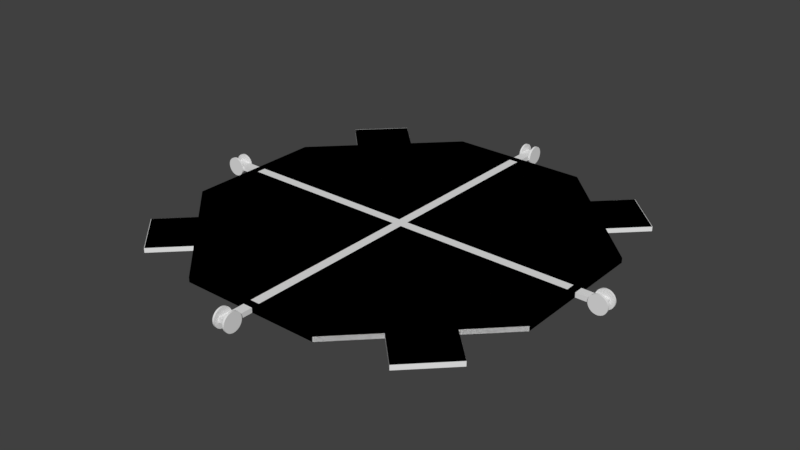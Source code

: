 # Source: MARL_4_Elevator.blend  (saved by Blender 2.79.0; exported with 4.5.12 LTS)
import bpy
from mathutils import Matrix  # noqa: F401  (used for matrix-valued properties, if any)

bpy.ops.wm.read_factory_settings(use_empty=True)
scene = bpy.context.scene
scene.name = 'Scene'

# ---- collections
col_collection_1 = bpy.data.collections.new('Collection 1'); scene.collection.children.link(col_collection_1)
col_collection_5 = bpy.data.collections.new('Collection 5'); scene.collection.children.link(col_collection_5)

# ---- world
world_world = bpy.data.worlds.new('World'); scene.world = world_world
world_world.color = (0.05088, 0.05088, 0.05088)
world_world.use_sun_shadow = False
world_world.sun_shadow_jitter_overblur = 0.0
world_world.cycles.sampling_method = 'MANUAL'

# ---- meshes
me_plane_011 = bpy.data.meshes.new('Plane.011')
me_plane_011.from_pydata([(7.936, 5.814, 0.0), (5.814, 7.936, 0.0), (9.531, 7.409, 0.0), (7.409, 9.531, 0.0), (7.618, 5.582, 0.0), (5.582, 7.618, 0.0), (7.842, 6.251, 0.0), (6.251, 7.842, 0.0), (9.109, 7.518, 0.0), (7.518, 9.109, 0.0), (5.814, 7.936, 0.25), (7.936, 5.814, 0.25), (9.531, 7.409, 0.25), (7.409, 9.531, 0.25), (5.582, 7.618, 0.25), (7.618, 5.582, 0.25), (9.109, 7.518, 0.25), (7.518, 9.109, 0.25), (7.842, 6.251, 0.25), (6.251, 7.842, 0.25)], [], [(1, 3, 9, 7), (2, 0, 6, 8), (3, 2, 8, 9), (0, 4, 6), (1, 7, 5), (10, 19, 17, 13), (12, 16, 18, 11), (13, 17, 16, 12), (11, 18, 15), (10, 14, 19), (7, 9, 17, 19), (6, 4, 15, 18), (5, 7, 19, 14), (0, 2, 12, 11), (3, 1, 10, 13), (9, 8, 16, 17), (8, 6, 18, 16), (3, 13, 12, 2)])
_uv = me_plane_011.uv_layers.new(name='UVMap')
_uv.uv.foreach_set('vector', [0.0, 0.0, 0.0, 0.0, 0.0, 0.0, 0.0, 0.0, 0.0, 0.0, 0.0, 0.0, 0.0, 0.0, 0.0, 0.0, 0.0, 0.0, 0.0, 0.0, 0.0, 0.0, 0.0, 0.0, 0.0, 0.0, 0.0, 0.0, 0.0, 0.0, 0.0, 0.0, 0.0, 0.0, 0.0, 0.0, 0.0, 0.0, 0.0, 0.0, 0.0, 0.0, 0.0, 0.0, 0.0, 0.0, 0.0, 0.0, 0.0, 0.0, 0.0, 0.0, 0.0, 0.0, 0.0, 0.0, 0.0, 0.0, 0.0, 0.0, 0.0, 0.0, 0.0, 0.0, 0.0, 0.0, 0.0, 0.0, 0.0, 0.0, 0.0, 0.0, 0.0, 0.0, 0.0, 0.0, 0.0, 0.0, 0.0, 0.0, 0.0, 0.0, 0.0, 0.0, 0.0, 0.0, 0.0, 0.0, 0.0, 0.0, 0.0, 0.0, 0.0, 0.0, 0.0, 0.0, 0.0, 0.0, 0.0, 0.0, 0.0, 0.0, 0.0, 0.0, 0.0, 0.0, 0.0, 0.0, 0.0, 0.0, 0.0, 0.0, 0.0, 0.0, 0.0, 0.0, 0.0, 0.0, 0.0, 0.0, 0.0, 0.0, 0.0, 0.0, 0.0, 0.0, 0.0, 0.0, 0.0, 0.0, 0.0, 0.0, 0.0, 0.0, 0.0, 0.0])
me_plane_011.use_remesh_preserve_volume = False
me_plane_011.use_remesh_preserve_attributes = False
me_plane_011.use_mirror_vertex_groups = False
me_plane_011.update()
me_plane_010 = bpy.data.meshes.new('Plane.010')
me_plane_010.from_pydata([(5.814, -7.936, 0.0), (7.936, -5.814, 0.0), (7.409, -9.531, 0.0), (9.531, -7.409, 0.0), (5.582, -7.618, 0.0), (7.618, -5.582, 0.0), (6.251, -7.842, 0.0), (7.842, -6.251, 0.0), (7.518, -9.109, 0.0), (9.109, -7.518, 0.0), (5.814, -7.936, 0.25), (7.936, -5.814, 0.25), (9.531, -7.409, 0.25), (7.409, -9.531, 0.25), (5.582, -7.618, 0.25), (7.618, -5.582, 0.25), (9.109, -7.518, 0.25), (7.518, -9.109, 0.25), (6.251, -7.842, 0.25), (7.842, -6.251, 0.25)], [], [(1, 3, 9, 7), (2, 0, 6, 8), (2, 8, 9, 3), (4, 6, 0), (1, 7, 5), (11, 19, 16, 12), (13, 17, 18, 10), (13, 12, 16, 17), (14, 10, 18), (11, 15, 19), (5, 7, 19, 15), (2, 3, 12, 13), (0, 2, 13, 10), (3, 1, 11, 12), (9, 8, 17, 16), (8, 6, 18, 17), (7, 9, 16, 19), (6, 4, 14, 18), (4, 0, 10, 14), (1, 5, 15, 11)])
_uv = me_plane_010.uv_layers.new(name='UVMap')
_uv.uv.foreach_set('vector', [0.0, 0.0, 0.0, 0.0, 0.0, 0.0, 0.0, 0.0, 0.0, 0.0, 0.0, 0.0, 0.0, 0.0, 0.0, 0.0, 0.0, 0.0, 0.0, 0.0, 0.0, 0.0, 0.0, 0.0, 0.0, 0.0, 0.0, 0.0, 0.0, 0.0, 0.0, 0.0, 0.0, 0.0, 0.0, 0.0, 0.0, 0.0, 0.0, 0.0, 0.0, 0.0, 0.0, 0.0, 0.0, 0.0, 0.0, 0.0, 0.0, 0.0, 0.0, 0.0, 0.0, 0.0, 0.0, 0.0, 0.0, 0.0, 0.0, 0.0, 0.0, 0.0, 0.0, 0.0, 0.0, 0.0, 0.0, 0.0, 0.0, 0.0, 0.0, 0.0, 0.0, 0.0, 0.0, 0.0, 0.0, 0.0, 0.0, 0.0, 0.0, 0.0, 0.0, 0.0, 0.0, 0.0, 0.0, 0.0, 0.0, 0.0, 0.0, 0.0, 0.0, 0.0, 0.0, 0.0, 0.0, 0.0, 0.0, 0.0, 0.0, 0.0, 0.0, 0.0, 0.0, 0.0, 0.0, 0.0, 0.0, 0.0, 0.0, 0.0, 0.0, 0.0, 0.0, 0.0, 0.0, 0.0, 0.0, 0.0, 0.0, 0.0, 0.0, 0.0, 0.0, 0.0, 0.0, 0.0, 0.0, 0.0, 0.0, 0.0, 0.0, 0.0, 0.0, 0.0, 0.0, 0.0, 0.0, 0.0, 0.0, 0.0, 0.0, 0.0, 0.0, 0.0, 0.0, 0.0, 0.0, 0.0, 0.0, 0.0])
me_plane_010.use_remesh_preserve_volume = False
me_plane_010.use_remesh_preserve_attributes = False
me_plane_010.use_mirror_vertex_groups = False
me_plane_010.update()
me_plane_008 = bpy.data.meshes.new('Plane.008')
me_plane_008.from_pydata([(-5.814, -7.936, 0.0), (-7.936, -5.814, 0.0), (-7.409, -9.531, 0.0), (-9.531, -7.409, 0.0), (-5.582, -7.618, 0.0), (-7.618, -5.582, 0.0), (-6.251, -7.842, 0.0), (-7.842, -6.251, 0.0), (-7.518, -9.109, 0.0), (-9.109, -7.518, 0.0), (-5.814, -7.936, 0.25), (-7.936, -5.814, 0.25), (-9.531, -7.409, 0.25), (-7.409, -9.531, 0.25), (-5.582, -7.618, 0.25), (-7.618, -5.582, 0.25), (-9.109, -7.518, 0.25), (-7.518, -9.109, 0.25), (-7.842, -6.251, 0.25), (-6.251, -7.842, 0.25), (-7.518, -9.109, 0.0), (-9.109, -7.518, 0.0), (-9.109, -7.518, 0.25), (-7.518, -9.109, 0.25)], [], [(0, 2, 8, 6), (3, 1, 7, 9), (2, 3, 9, 8), (1, 5, 7), (0, 6, 4), (10, 19, 17, 13), (12, 16, 18, 11), (13, 17, 16, 12), (11, 18, 15), (10, 14, 19), (7, 5, 15, 18), (4, 6, 19, 14), (9, 7, 18, 16), (6, 8, 17, 19), (3, 2, 13, 12), (1, 3, 12, 11), (2, 0, 10, 13), (20, 21, 22, 23), (1, 11, 15, 5), (4, 14, 10, 0)])
_uv = me_plane_008.uv_layers.new(name='UVMap')
_uv.uv.foreach_set('vector', [0.0, 0.0, 0.0, 0.0, 0.0, 0.0, 0.0, 0.0, 0.0, 0.0, 0.0, 0.0, 0.0, 0.0, 0.0, 0.0, 0.0, 0.0, 0.0, 0.0, 0.0, 0.0, 0.0, 0.0, 0.0, 0.0, 0.0, 0.0, 0.0, 0.0, 0.0, 0.0, 0.0, 0.0, 0.0, 0.0, 0.0, 0.0, 0.0, 0.0, 0.0, 0.0, 0.0, 0.0, 0.0, 0.0, 0.0, 0.0, 0.0, 0.0, 0.0, 0.0, 0.0, 0.0, 0.0, 0.0, 0.0, 0.0, 0.0, 0.0, 0.0, 0.0, 0.0, 0.0, 0.0, 0.0, 0.0, 0.0, 0.0, 0.0, 0.0, 0.0, 0.0, 0.0, 0.0, 0.0, 0.0, 0.0, 0.0, 0.0, 0.0, 0.0, 0.0, 0.0, 0.0, 0.0, 0.0, 0.0, 0.0, 0.0, 0.0, 0.0, 0.0, 0.0, 0.0, 0.0, 0.0, 0.0, 0.0, 0.0, 0.0, 0.0, 0.0, 0.0, 0.0, 0.0, 0.0, 0.0, 0.0, 0.0, 0.0, 0.0, 0.0, 0.0, 0.0, 0.0, 0.0, 0.0, 0.0, 0.0, 0.0, 0.0, 0.0, 0.0, 0.0, 0.0, 0.0, 0.0, 0.0, 0.0, 0.0, 0.0, 0.0, 0.0, 0.0, 0.0, 0.0, 0.0, 0.0, 0.0, 0.0, 0.0, 0.0, 0.0, 0.0, 0.0, 0.0, 0.0, 0.0, 0.0, 0.0, 0.0])
me_plane_008.use_remesh_preserve_volume = False
me_plane_008.use_remesh_preserve_attributes = False
me_plane_008.use_mirror_vertex_groups = False
me_plane_008.update()
me_plane_007 = bpy.data.meshes.new('Plane.007')
me_plane_007.from_pydata([(-5.814, 7.936, 0.0), (-7.936, 5.814, 0.0), (-7.409, 9.531, 0.0), (-9.531, 7.409, 0.0), (-5.582, 7.618, 0.0), (-7.618, 5.582, 0.0), (-6.251, 7.842, 0.0), (-7.842, 6.251, 0.0), (-7.518, 9.109, 0.0), (-9.109, 7.518, 0.0), (-5.814, 7.936, 0.25), (-7.936, 5.814, 0.25), (-9.531, 7.409, 0.25), (-7.409, 9.531, 0.25), (-5.582, 7.618, 0.25), (-7.618, 5.582, 0.25), (-9.109, 7.518, 0.25), (-7.518, 9.109, 0.25), (-6.251, 7.842, 0.25), (-7.842, 6.251, 0.25)], [], [(1, 3, 9, 7), (2, 0, 6, 8), (2, 8, 9, 3), (4, 6, 0), (1, 7, 5), (11, 19, 16, 12), (13, 17, 18, 10), (13, 12, 16, 17), (14, 10, 18), (11, 15, 19), (6, 4, 14, 18), (5, 7, 19, 15), (9, 8, 17, 16), (8, 6, 18, 17), (3, 1, 11, 12), (0, 2, 13, 10, 14, 4), (2, 3, 12, 13), (1, 5, 15, 11), (7, 9, 16, 19)])
_uv = me_plane_007.uv_layers.new(name='UVMap')
_uv.uv.foreach_set('vector', [0.0, 0.0, 0.0, 0.0, 0.0, 0.0, 0.0, 0.0, 0.0, 0.0, 0.0, 0.0, 0.0, 0.0, 0.0, 0.0, 0.0, 0.0, 0.0, 0.0, 0.0, 0.0, 0.0, 0.0, 0.0, 0.0, 0.0, 0.0, 0.0, 0.0, 0.0, 0.0, 0.0, 0.0, 0.0, 0.0, 0.0, 0.0, 0.0, 0.0, 0.0, 0.0, 0.0, 0.0, 0.0, 0.0, 0.0, 0.0, 0.0, 0.0, 0.0, 0.0, 0.0, 0.0, 0.0, 0.0, 0.0, 0.0, 0.0, 0.0, 0.0, 0.0, 0.0, 0.0, 0.0, 0.0, 0.0, 0.0, 0.0, 0.0, 0.0, 0.0, 0.0, 0.0, 0.0, 0.0, 0.0, 0.0, 0.0, 0.0, 0.0, 0.0, 0.0, 0.0, 0.0, 0.0, 0.0, 0.0, 0.0, 0.0, 0.0, 0.0, 0.0, 0.0, 0.0, 0.0, 0.0, 0.0, 0.0, 0.0, 0.0, 0.0, 0.0, 0.0, 0.0, 0.0, 0.0, 0.0, 0.0, 0.0, 0.0, 0.0, 0.0, 0.0, 0.0, 0.0, 0.0, 0.0, 0.0, 0.0, 0.0, 0.0, 0.0, 0.0, 0.0, 0.0, 0.0, 0.0, 0.0, 0.0, 0.0, 0.0, 0.0, 0.0, 0.0, 0.0, 0.0, 0.0, 0.0, 0.0, 0.0, 0.0, 0.0, 0.0, 0.0, 0.0, 0.0, 0.0])
me_plane_007.use_remesh_preserve_volume = False
me_plane_007.use_remesh_preserve_attributes = False
me_plane_007.use_mirror_vertex_groups = False
me_plane_007.update()
me_plane_006 = bpy.data.meshes.new('Plane.006')
me_plane_006.from_pydata([(-10.0, -3.75, 0.0), (-10.0, 3.75, 0.0), (10.0, -3.75, 0.0), (10.0, 3.75, 0.0), (3.75, 10.0, 0.0), (-3.75, 10.0, 0.0), (3.75, -10.0, 0.0), (-3.75, -10.0, 0.0), (-5.814, 7.936, 0.0), (-7.936, 5.814, 0.0), (7.936, 5.814, 0.0), (5.814, 7.936, 0.0), (5.814, -7.936, 0.0), (7.936, -5.814, 0.0), (-5.814, -7.936, 0.0), (-7.936, -5.814, 0.0), (-9.6, -3.6, 0.0), (-9.6, 3.6, 0.0), (9.6, -3.6, 0.0), (9.6, 3.6, 0.0), (3.6, 9.6, 0.0), (-3.6, 9.6, 0.0), (3.6, -9.6, 0.0), (-3.6, -9.6, 0.0), (-5.582, 7.618, 0.0), (-7.618, 5.582, 0.0), (7.618, 5.582, 0.0), (5.582, 7.618, 0.0), (5.582, -7.618, 0.0), (7.618, -5.582, 0.0), (-5.582, -7.618, 0.0), (-7.618, -5.582, 0.0), (9.6, -0.25, 0.0), (9.6, 0.25, 0.0), (10.0, -0.25, 0.0), (10.0, 0.25, 0.0), (-10.0, 0.25, 0.0), (-9.6, 0.25, 0.0), (-9.8, -3.675, 0.0), (-10.0, -0.25, 0.0), (-9.6, -0.25, 0.0), (0.25, 10.0, 0.0), (-0.25, 9.6, 0.0), (-0.25, 10.0, 0.0), (0.25, -9.6, 0.0), (0.25, -10.0, 0.0), (-0.25, -9.6, 0.0), (-0.25, -10.0, 0.0), (0.25, 9.6, 0.0), (-5.814, -7.936, 0.25), (-3.75, -10.0, 0.25), (5.814, -7.936, 0.25), (3.75, -10.0, 0.25), (5.814, 7.936, 0.25), (3.75, 10.0, 0.25), (-5.814, 7.936, 0.25), (-3.75, 10.0, 0.25), (0.25, 10.0, 0.25), (-0.25, -10.0, 0.25), (-10.0, 0.25, 0.25), (-10.0, 3.75, 0.25), (10.0, 0.25, 0.25), (10.0, 3.75, 0.25), (-7.936, 5.814, 0.25), (7.936, 5.814, 0.25), (10.0, -3.75, 0.25), (7.936, -5.814, 0.25), (-10.0, -3.75, 0.25), (-7.936, -5.814, 0.25), (-5.582, -7.618, 0.25), (-3.6, -9.6, 0.25), (5.582, -7.618, 0.25), (3.6, -9.6, 0.25), (5.582, 7.618, 0.25), (3.6, 9.6, 0.25), (-5.582, 7.618, 0.25), (-3.6, 9.6, 0.25), (-0.25, -9.6, 0.25), (-9.6, 0.25, 0.25), (-9.6, 3.6, 0.25), (9.6, 0.25, 0.25), (9.6, 3.6, 0.25), (-7.618, 5.582, 0.25), (7.618, 5.582, 0.25), (9.6, -3.6, 0.25), (7.618, -5.582, 0.25), (-9.6, -3.6, 0.25), (-7.618, -5.582, 0.25), (-9.8, -3.675, 0.25), (9.6, -0.25, 0.25), (10.0, -0.25, 0.25), (-10.0, -0.25, 0.25), (-9.6, -0.25, 0.25), (-0.25, 10.0, 0.25), (0.25, 9.6, 0.25), (-0.25, 9.6, 0.25), (0.25, -9.6, 0.25), (0.25, -10.0, 0.25)], [], [(7, 23, 46, 44, 22, 6, 45, 47), (4, 11, 27, 20), (10, 3, 19, 26), (1, 17, 37, 40, 16, 38, 0, 39, 36), (5, 21, 24, 8), (13, 29, 18, 2), (7, 14, 30, 23), (3, 35, 34, 2, 18, 32, 33, 19), (15, 0, 38, 16, 31), (6, 22, 28, 12), (9, 25, 17, 1), (4, 20, 48, 42, 21, 5, 43, 41), (50, 58, 97, 52, 72, 96, 77, 70), (54, 74, 73, 53), (64, 83, 81, 62), (60, 59, 91, 67, 88, 86, 92, 78, 79), (56, 55, 75, 76), (66, 65, 84, 85), (50, 70, 69, 49), (62, 81, 80, 89, 84, 65, 90, 61), (68, 87, 86, 88, 67), (52, 51, 71, 72), (63, 60, 79, 82), (54, 57, 93, 56, 76, 95, 94, 74), (20, 27, 73, 74), (14, 7, 50, 49), (24, 21, 76, 75), (6, 12, 51, 52), (21, 42, 95, 76), (11, 4, 54, 53), (43, 5, 56, 93), (46, 23, 70, 77), (5, 8, 55, 56), (37, 17, 79, 78), (4, 41, 57, 54), (19, 33, 80, 81), (7, 47, 58, 50), (17, 25, 82, 79), (1, 36, 59, 60), (22, 44, 96, 72), (26, 19, 81, 83), (35, 3, 62, 61), (45, 6, 52, 97), (32, 18, 84, 89), (18, 29, 85, 84), (9, 1, 60, 63), (31, 16, 86, 87), (3, 10, 64, 62), (2, 34, 90, 65), (13, 2, 65, 66), (0, 15, 68, 67), (39, 0, 67, 91), (16, 40, 92, 86), (23, 30, 69, 70), (28, 22, 72, 71), (48, 20, 74, 94)])
_uv = me_plane_006.uv_layers.new(name='UVMap')
_uv.uv.foreach_set('vector', [0.0, 0.0, 0.0, 0.0, 0.0, 0.0, 0.0, 0.0, 0.0, 0.0, 0.0, 0.0, 0.0, 0.0, 0.0, 0.0, 0.0, 0.0, 0.0, 0.0, 0.0, 0.0, 0.0, 0.0, 0.0, 0.0, 0.0, 0.0, 0.0, 0.0, 0.0, 0.0, 0.0, 0.0, 0.0, 0.0, 0.0, 0.0, 0.0, 0.0, 0.0, 0.0, 0.0, 0.0, 0.0, 0.0, 0.0, 0.0, 0.0, 0.0, 0.0, 0.0, 0.0, 0.0, 0.0, 0.0, 0.0, 0.0, 0.0, 0.0, 0.0, 0.0, 0.0, 0.0, 0.0, 0.0, 0.0, 0.0, 0.0, 0.0, 0.0, 0.0, 0.0, 0.0, 0.0, 0.0, 0.0, 0.0, 0.0, 0.0, 0.0, 0.0, 0.0, 0.0, 0.0, 0.0, 0.0, 0.0, 0.0, 0.0, 0.0, 0.0, 0.0, 0.0, 0.0, 0.0, 0.0, 0.0, 0.0, 0.0, 0.0, 0.0, 0.0, 0.0, 0.0, 0.0, 0.0, 0.0, 0.0, 0.0, 0.0, 0.0, 0.0, 0.0, 0.0, 0.0, 0.0, 0.0, 0.0, 0.0, 0.0, 0.0, 0.0, 0.0, 0.0, 0.0, 0.0, 0.0, 0.0, 0.0, 0.0, 0.0, 0.0, 0.0, 0.0, 0.0, 0.0, 0.0, 0.0, 0.0, 0.0, 0.0, 0.0, 0.0, 0.0, 0.0, 0.0, 0.0, 0.0, 0.0, 0.0, 0.0, 0.0, 0.0, 0.0, 0.0, 0.0, 0.0, 0.0, 0.0, 0.0, 0.0, 0.0, 0.0, 0.0, 0.0, 0.0, 0.0, 0.0, 0.0, 0.0, 0.0, 0.0, 0.0, 0.0, 0.0, 0.0, 0.0, 0.0, 0.0, 0.0, 0.0, 0.0, 0.0, 0.0, 0.0, 0.0, 0.0, 0.0, 0.0, 0.0, 0.0, 0.0, 0.0, 0.0, 0.0, 0.0, 0.0, 0.0, 0.0, 0.0, 0.0, 0.0, 0.0, 0.0, 0.0, 0.0, 0.0, 0.0, 0.0, 0.0, 0.0, 0.0, 0.0, 0.0, 0.0, 0.0, 0.0, 0.0, 0.0, 0.0, 0.0, 0.0, 0.0, 0.0, 0.0, 0.0, 0.0, 0.0, 0.0, 0.0, 0.0, 0.0, 0.0, 0.0, 0.0, 0.0, 0.0, 0.0, 0.0, 0.0, 0.0, 0.0, 0.0, 0.0, 0.0, 0.0, 0.0, 0.0, 0.0, 0.0, 0.0, 0.0, 0.0, 0.0, 0.0, 0.0, 0.0, 0.0, 0.0, 0.0, 0.0, 0.0, 0.0, 0.0, 0.0, 0.0, 0.0, 0.0, 0.0, 0.0, 0.0, 0.0, 0.0, 0.0, 0.0, 0.0, 0.0, 0.0, 0.0, 0.0, 0.0, 0.0, 0.0, 0.0, 0.0, 0.0, 0.0, 0.0, 0.0, 0.0, 0.0, 0.0, 0.0, 0.0, 0.0, 0.0, 0.0, 0.0, 0.0, 0.0, 0.0, 0.0, 0.0, 0.0, 0.0, 0.0, 0.0, 0.0, 0.0, 0.0, 0.0, 0.0, 0.0, 0.0, 0.0, 0.0, 0.0, 0.0, 0.0, 0.0, 0.0, 0.0, 0.0, 0.0, 0.0, 0.0, 0.0, 0.0, 0.0, 0.0, 0.0, 0.0, 0.0, 0.0, 0.0, 0.0, 0.0, 0.0, 0.0, 0.0, 0.0, 0.0, 0.0, 0.0, 0.0, 0.0, 0.0, 0.0, 0.0, 0.0, 0.0, 0.0, 0.0, 0.0, 0.0, 0.0, 0.0, 0.0, 0.0, 0.0, 0.0, 0.0, 0.0, 0.0, 0.0, 0.0, 0.0, 0.0, 0.0, 0.0, 0.0, 0.0, 0.0, 0.0, 0.0, 0.0, 0.0, 0.0, 0.0, 0.0, 0.0, 0.0, 0.0, 0.0, 0.0, 0.0, 0.0, 0.0, 0.0, 0.0, 0.0, 0.0, 0.0, 0.0, 0.0, 0.0, 0.0, 0.0, 0.0, 0.0, 0.0, 0.0, 0.0, 0.0, 0.0, 0.0, 0.0, 0.0, 0.0, 0.0, 0.0, 0.0, 0.0, 0.0, 0.0, 0.0, 0.0, 0.0, 0.0, 0.0, 0.0, 0.0, 0.0, 0.0, 0.0, 0.0, 0.0, 0.0, 0.0, 0.0, 0.0, 0.0, 0.0, 0.0, 0.0, 0.0, 0.0, 0.0, 0.0, 0.0, 0.0, 0.0, 0.0, 0.0, 0.0, 0.0, 0.0, 0.0, 0.0, 0.0, 0.0, 0.0, 0.0, 0.0, 0.0, 0.0, 0.0, 0.0, 0.0, 0.0, 0.0, 0.0, 0.0, 0.0, 0.0, 0.0, 0.0, 0.0, 0.0, 0.0, 0.0, 0.0, 0.0, 0.0, 0.0, 0.0, 0.0, 0.0, 0.0, 0.0, 0.0, 0.0, 0.0, 0.0, 0.0, 0.0, 0.0, 0.0, 0.0, 0.0, 0.0, 0.0, 0.0, 0.0, 0.0, 0.0, 0.0, 0.0, 0.0, 0.0, 0.0, 0.0, 0.0, 0.0, 0.0, 0.0, 0.0, 0.0, 0.0, 0.0, 0.0, 0.0, 0.0, 0.0, 0.0, 0.0, 0.0, 0.0, 0.0])
me_plane_006.use_remesh_preserve_volume = False
me_plane_006.use_remesh_preserve_attributes = False
me_plane_006.use_mirror_vertex_groups = False
me_plane_006.update()
me_plane_001 = bpy.data.meshes.new('Plane.001')
me_plane_001.from_pydata([(-10.0, -3.75, 0.0), (-10.0, 3.75, 0.0), (10.0, -3.75, 0.0), (10.0, 3.75, 0.0), (3.75, 10.0, 0.0), (-3.75, 10.0, 0.0), (3.75, -10.0, 0.0), (-3.75, -10.0, 0.0), (-5.814, 7.936, 0.0), (-7.936, 5.814, 0.0), (7.936, 5.814, 0.0), (5.814, 7.936, 0.0), (5.814, -7.936, 0.0), (7.936, -5.814, 0.0), (-5.814, -7.936, 0.0), (-7.936, -5.814, 0.0), (7.425, -9.546, 0.0), (9.546, -7.425, 0.0), (-7.425, -9.546, 0.0), (-9.546, -7.425, 0.0), (-7.425, 9.546, 0.0), (-9.546, 7.425, 0.0), (9.546, 7.425, 0.0), (7.425, 9.546, 0.0), (-9.6, -3.6, 0.0), (-9.6, 3.6, 0.0), (9.6, -3.6, 0.0), (9.6, 3.6, 0.0), (3.6, 9.6, 0.0), (-3.6, 9.6, 0.0), (3.6, -9.6, 0.0), (-3.6, -9.6, 0.0), (-5.582, 7.618, 0.0), (-7.618, 5.582, 0.0), (7.618, 5.582, 0.0), (5.582, 7.618, 0.0), (5.582, -7.618, 0.0), (7.618, -5.582, 0.0), (-5.582, -7.618, 0.0), (-7.618, -5.582, 0.0), (7.842, 6.251, 0.0), (6.251, 7.842, 0.0), (9.109, 7.518, 0.0), (7.518, 9.109, 0.0), (-6.251, 7.842, 0.0), (-7.842, 6.251, 0.0), (-7.518, 9.109, 0.0), (-9.109, 7.518, 0.0), (-6.251, -7.842, 0.0), (-7.842, -6.251, 0.0), (-7.518, -9.109, 0.0), (-9.109, -7.518, 0.0), (6.251, -7.842, 0.0), (7.842, -6.251, 0.0), (7.518, -9.109, 0.0), (9.109, -7.518, 0.0), (9.6, -0.25, 0.0), (9.6, 0.25, 0.0), (10.0, -0.25, 0.0), (10.0, 0.25, 0.0), (11.42, -0.25, 0.0), (11.42, 0.25, 0.0), (-10.0, 0.25, 0.0), (-9.6, 0.25, 0.0), (-9.8, -3.675, 0.0), (-10.0, -0.25, 0.0), (-9.6, -0.25, 0.0), (-11.42, 0.25, 0.0), (-11.42, -0.25, 0.0), (0.25, 10.0, 0.0), (0.25, -11.42, 0.0), (-0.25, 9.6, 0.0), (-0.25, 10.0, 0.0), (0.25, 11.42, 0.0), (-0.25, 11.42, 0.0), (0.25, -9.6, 0.0), (0.25, -10.0, 0.0), (-0.25, -9.6, 0.0), (-0.25, -10.0, 0.0), (-0.25, -11.42, 0.0), (0.25, 9.6, 0.0), (-0.25, 0.25, 0.0), (0.25, 0.25, 0.0), (0.25, -0.25, 0.0), (-0.25, -0.25, 0.0), (-5.814, -7.936, 0.25), (-3.75, -10.0, 0.25), (5.814, -7.936, 0.25), (3.75, -10.0, 0.25), (5.814, 7.936, 0.25), (3.75, 10.0, 0.25), (-5.814, 7.936, 0.25), (-3.75, 10.0, 0.25), (0.25, 10.0, 0.25), (-0.25, -10.0, 0.25), (-10.0, 0.25, 0.25), (-10.0, 3.75, 0.25), (10.0, 0.25, 0.25), (10.0, 3.75, 0.25), (-7.936, 5.814, 0.25), (7.936, 5.814, 0.25), (10.0, -3.75, 0.25), (7.936, -5.814, 0.25), (-10.0, -3.75, 0.25), (-7.936, -5.814, 0.25), (9.546, -7.425, 0.25), (7.425, -9.546, 0.25), (-9.546, -7.425, 0.25), (-7.425, -9.546, 0.25), (-9.546, 7.425, 0.25), (-7.425, 9.546, 0.25), (9.546, 7.425, 0.25), (7.425, 9.546, 0.25), (-5.582, -7.618, 0.25), (-3.6, -9.6, 0.25), (5.582, -7.618, 0.25), (3.6, -9.6, 0.25), (5.582, 7.618, 0.25), (3.6, 9.6, 0.25), (-5.582, 7.618, 0.25), (-3.6, 9.6, 0.25), (0.25, -11.42, 0.25), (-0.25, -11.42, 0.25), (-0.25, -9.6, 0.25), (-9.6, 0.25, 0.25), (-9.6, 3.6, 0.25), (9.6, 0.25, 0.25), (9.6, 3.6, 0.25), (-7.618, 5.582, 0.25), (7.618, 5.582, 0.25), (9.6, -3.6, 0.25), (7.618, -5.582, 0.25), (-9.6, -3.6, 0.25), (-7.618, -5.582, 0.25), (-9.8, -3.675, 0.25), (9.109, 7.518, 0.25), (7.518, 9.109, 0.25), (7.842, 6.251, 0.25), (6.251, 7.842, 0.25), (-9.109, 7.518, 0.25), (-7.518, 9.109, 0.25), (-6.251, 7.842, 0.25), (-7.842, 6.251, 0.25), (-9.109, -7.518, 0.25), (-7.518, -9.109, 0.25), (-7.842, -6.251, 0.25), (-6.251, -7.842, 0.25), (9.109, -7.518, 0.25), (7.518, -9.109, 0.25), (6.251, -7.842, 0.25), (7.842, -6.251, 0.25), (9.6, -0.25, 0.25), (10.0, -0.25, 0.25), (11.42, -0.25, 0.25), (11.42, 0.25, 0.25), (-10.0, -0.25, 0.25), (-9.6, -0.25, 0.25), (-11.42, -0.25, 0.25), (-11.42, 0.25, 0.25), (-0.25, 10.0, 0.25), (0.25, 9.6, 0.25), (-0.25, 9.6, 0.25), (-0.25, 11.42, 0.25), (0.25, 11.42, 0.25), (0.25, -9.6, 0.25), (0.25, -10.0, 0.25), (0.25, 0.25, 0.25), (-0.25, 0.25, 0.25), (0.25, -0.25, 0.25), (-0.25, -0.25, 0.25), (-4.0, -6.5, 0.25), (-0.25, -6.5, 0.25), (-4.0, -5.399, 0.25), (-0.25, -5.399, 0.25), (-4.0, -0.25, 0.25), (-3.0, -0.25, 0.25), (-3.0, -5.399, 0.25), (-4.0, 0.25, 0.25), (-3.0, 0.25, 0.25), (-4.0, 6.317, 0.25), (-3.0, 3.562, 0.25), (-0.5947, 0.25, 0.25), (-0.25, 0.9727, 0.25), (-0.25, 0.25, 0.25), (4.33, -6.5, 0.25), (0.25, -0.9348, 0.25), (0.25, -0.25, 0.25), (0.6114, -0.25, 0.25), (2.338, -2.703, 0.25), (0.25, 3.434, 0.25), (0.25, 5.726, 0.25), (1.503, -0.25, 0.25), (1.333, 0.25, 0.25), (2.244, -0.25, 0.25), (2.077, 0.25, 0.25), (-4.0, -5.399, 0.125), (-4.0, -6.5, 0.125), (-0.25, -6.5, 0.125), (-0.25, -5.399, 0.125), (-3.0, -5.399, 0.125), (-4.0, -0.25, 0.125), (-3.0, -0.25, 0.125), (-4.0, 0.25, 0.125), (-3.0, 0.25, 0.125), (-4.0, 6.317, 0.125), (-3.0, 3.562, 0.125), (-0.5947, 0.25, 0.125), (-0.25, 0.9727, 0.125), (-0.25, 0.25, 0.125), (4.33, -6.5, 0.125), (0.25, -0.9348, 0.125), (0.25, -0.25, 0.125), (0.6114, -0.25, 0.125), (2.338, -2.703, 0.125), (1.333, 0.25, 0.125), (0.25, 3.434, 0.125), (0.25, 5.726, 0.125), (2.077, 0.25, 0.125), (1.503, -0.25, 0.125), (2.244, -0.25, 0.125)], [], [(7, 31, 77, 75, 30, 6, 76, 78), (4, 11, 35, 28), (10, 3, 27, 34), (1, 25, 63, 66, 24, 64, 0, 65, 62), (5, 29, 32, 8), (13, 37, 26, 2), (7, 14, 38, 31), (3, 59, 58, 2, 26, 56, 57, 27), (15, 0, 64, 24, 39), (6, 30, 36, 12), (9, 33, 25, 1), (11, 23, 43, 41), (22, 10, 40, 42), (23, 22, 42, 43), (9, 21, 47, 45), (20, 8, 44, 46), (20, 46, 47, 21), (14, 18, 50, 48), (19, 15, 49, 51), (18, 19, 51, 50), (13, 17, 55, 53), (16, 12, 52, 54), (16, 54, 55, 17), (36, 52, 12), (13, 53, 37), (10, 34, 40), (11, 41, 35), (32, 44, 8), (9, 45, 33), (15, 39, 49), (14, 48, 38), (59, 61, 60, 58), (65, 68, 67, 62), (76, 70, 79, 78), (72, 74, 73, 69), (4, 28, 80, 71, 29, 5, 72, 69), (57, 56, 83, 75, 77, 84, 66, 63, 81, 71, 80, 82), (86, 94, 165, 88, 116, 164, 123, 114), (90, 118, 117, 89), (100, 129, 127, 98), (96, 95, 155, 103, 134, 132, 156, 124, 125), (92, 91, 119, 120), (102, 101, 130, 131), (86, 114, 113, 85), (98, 127, 126, 151, 130, 101, 152, 97), (104, 133, 132, 134, 103), (88, 87, 115, 116), (99, 96, 125, 128), (89, 138, 136, 112), (111, 135, 137, 100), (112, 136, 135, 111), (99, 142, 139, 109), (110, 140, 141, 91), (110, 109, 139, 140), (85, 146, 144, 108), (107, 143, 145, 104), (108, 144, 143, 107), (102, 150, 147, 105), (106, 148, 149, 87), (106, 105, 147, 148), (115, 87, 149), (102, 131, 150), (100, 137, 129), (89, 117, 138), (119, 91, 141), (99, 128, 142), (104, 145, 133), (85, 113, 146), (97, 152, 153, 154), (155, 95, 158, 157), (165, 94, 122, 121), (159, 93, 163, 162), (90, 93, 159, 92, 120, 161, 160, 118), (126, 166, 160, 161, 167, 124, 156, 169, 123, 164, 168, 151), (41, 43, 136, 138), (28, 35, 117, 118), (14, 7, 86, 85), (37, 53, 150, 131), (32, 29, 120, 119), (6, 12, 87, 88), (29, 71, 161, 120), (40, 34, 129, 137), (11, 4, 90, 89), (72, 5, 92, 159), (35, 41, 138, 117), (77, 31, 114, 123), (5, 8, 91, 92), (44, 32, 119, 141), (63, 25, 125, 124), (4, 69, 93, 90), (33, 45, 142, 128), (47, 46, 140, 139), (27, 57, 126, 127), (7, 78, 94, 86), (49, 39, 133, 145), (46, 44, 141, 140), (25, 33, 128, 125), (1, 62, 95, 96), (30, 75, 164, 116), (38, 48, 146, 113), (45, 47, 139, 142), (34, 27, 127, 129), (59, 3, 98, 97), (76, 6, 88, 165), (56, 26, 130, 151), (26, 37, 131, 130), (9, 1, 96, 99), (39, 24, 132, 133), (3, 10, 100, 98), (2, 58, 152, 101), (13, 2, 101, 102), (0, 15, 104, 103), (60, 61, 154, 153), (50, 51, 143, 144), (16, 17, 105, 106), (51, 49, 145, 143), (12, 16, 106, 87), (48, 50, 144, 146), (17, 13, 102, 105), (19, 18, 108, 107), (15, 19, 107, 104), (18, 14, 85, 108), (65, 0, 103, 155), (20, 21, 109, 110), (24, 66, 156, 132), (55, 54, 148, 147), (8, 20, 110, 91), (67, 68, 157, 158), (54, 52, 149, 148), (21, 9, 99, 109), (53, 55, 147, 150), (22, 23, 112, 111), (10, 22, 111, 100), (23, 11, 89, 112), (43, 42, 135, 136), (31, 38, 113, 114), (42, 40, 137, 135), (36, 30, 116, 115), (80, 28, 118, 160), (52, 36, 115, 149), (65, 155, 157, 68), (67, 158, 95, 62), (72, 159, 162, 74), (73, 163, 93, 69), (73, 74, 162, 163), (79, 122, 94, 78), (76, 165, 121, 70), (79, 70, 121, 122), (60, 153, 152, 58), (59, 97, 154, 61), (80, 160, 166, 82), (82, 166, 126, 57), (83, 56, 151, 168), (83, 168, 164, 75), (84, 169, 156, 66), (77, 123, 169, 84), (81, 167, 161, 71), (81, 63, 124, 167), (170, 171, 173, 176, 172), (175, 174, 172, 176), (177, 178, 180, 179), (182, 179, 180, 181), (182, 181, 183), (189, 192, 194, 190), (185, 184, 193, 191, 188, 187, 186), (196, 195, 199, 198, 197), (201, 199, 195, 200), (202, 204, 205, 203), (207, 206, 205, 204), (207, 208, 206), (215, 216, 217, 214), (210, 211, 212, 213, 218, 219, 209), (179, 204, 202, 177), (173, 198, 199, 176), (180, 205, 206, 181), (176, 199, 201, 175), (188, 213, 212, 187), (172, 195, 196, 170), (189, 215, 214, 192), (170, 196, 197, 171), (182, 207, 204, 179), (194, 217, 216, 190), (191, 218, 213, 188), (174, 200, 195, 172), (185, 210, 209, 184), (178, 203, 205, 180), (184, 209, 219, 193)])
_uv = me_plane_001.uv_layers.new(name='UVMap')
_uv.uv.foreach_set('vector', [0.0, 0.0, 0.0, 0.0, 0.0, 0.0, 0.0, 0.0, 0.0, 0.0, 0.0, 0.0, 0.0, 0.0, 0.0, 0.0, 0.0, 0.0, 0.0, 0.0, 0.0, 0.0, 0.0, 0.0, 0.0, 0.0, 0.0, 0.0, 0.0, 0.0, 0.0, 0.0, 0.0, 0.0, 0.0, 0.0, 0.0, 0.0, 0.0, 0.0, 0.0, 0.0, 0.0, 0.0, 0.0, 0.0, 0.0, 0.0, 0.0, 0.0, 0.0, 0.0, 0.0, 0.0, 0.0, 0.0, 0.0, 0.0, 0.0, 0.0, 0.0, 0.0, 0.0, 0.0, 0.0, 0.0, 0.0, 0.0, 0.0, 0.0, 0.0, 0.0, 0.0, 0.0, 0.0, 0.0, 0.0, 0.0, 0.0, 0.0, 0.0, 0.0, 0.0, 0.0, 0.0, 0.0, 0.0, 0.0, 0.0, 0.0, 0.0, 0.0, 0.0, 0.0, 0.0, 0.0, 0.0, 0.0, 0.0, 0.0, 0.0, 0.0, 0.0, 0.0, 0.0, 0.0, 0.0, 0.0, 0.0, 0.0, 0.0, 0.0, 0.0, 0.0, 0.0, 0.0, 0.0, 0.0, 0.0, 0.0, 0.0, 0.0, 0.0, 0.0, 0.0, 0.0, 0.0, 0.0, 0.0, 0.0, 0.0, 0.0, 0.0, 0.0, 0.0, 0.0, 0.0, 0.0, 0.0, 0.0, 0.0, 0.0, 0.0, 0.0, 0.0, 0.0, 0.0, 0.0, 0.0, 0.0, 0.0, 0.0, 0.0, 0.0, 0.0, 0.0, 0.0, 0.0, 0.0, 0.0, 0.0, 0.0, 0.0, 0.0, 0.0, 0.0, 0.0, 0.0, 0.0, 0.0, 0.0, 0.0, 0.0, 0.0, 0.0, 0.0, 0.0, 0.0, 0.0, 0.0, 0.0, 0.0, 0.0, 0.0, 0.0, 0.0, 0.0, 0.0, 0.0, 0.0, 0.0, 0.0, 0.0, 0.0, 0.0, 0.0, 0.0, 0.0, 0.0, 0.0, 0.0, 0.0, 0.0, 0.0, 0.0, 0.0, 0.0, 0.0, 0.0, 0.0, 0.0, 0.0, 0.0, 0.0, 0.0, 0.0, 0.0, 0.0, 0.0, 0.0, 0.0, 0.0, 0.0, 0.0, 0.0, 0.0, 0.0, 0.0, 0.0, 0.0, 0.0, 0.0, 0.0, 0.0, 0.0, 0.0, 0.0, 0.0, 0.0, 0.0, 0.0, 0.0, 0.0, 0.0, 0.0, 0.0, 0.0, 0.0, 0.0, 0.0, 0.0, 0.0, 0.0, 0.0, 0.0, 0.0, 0.0, 0.0, 0.0, 0.0, 0.0, 0.0, 0.0, 0.0, 0.0, 0.0, 0.0, 0.0, 0.0, 0.0, 0.0, 0.0, 0.0, 0.0, 0.0, 0.0, 0.0, 0.0, 0.0, 0.0, 0.0, 0.0, 0.0, 0.0, 0.0, 0.0, 0.0, 0.0, 0.0, 0.0, 0.0, 0.0, 0.0, 0.0, 0.0, 0.0, 0.0, 0.0, 0.0, 0.0, 0.0, 0.0, 0.0, 0.0, 0.0, 0.0, 0.0, 0.0, 0.0, 0.0, 0.0, 0.0, 0.0, 0.0, 0.0, 0.0, 0.0, 0.0, 0.0, 0.0, 0.0, 0.0, 0.0, 0.0, 0.0, 0.0, 0.0, 0.0, 0.0, 0.0, 0.0, 0.0, 0.0, 0.0, 0.0, 0.0, 0.0, 0.0, 0.0, 0.0, 0.0, 0.0, 0.0, 0.0, 0.0, 0.0, 0.0, 0.0, 0.0, 0.0, 0.0, 0.0, 0.0, 0.0, 0.0, 0.0, 0.0, 0.0, 0.0, 0.0, 0.0, 0.0, 0.0, 0.0, 0.0, 0.0, 0.0, 0.0, 0.0, 0.0, 0.0, 0.0, 0.0, 0.0, 0.0, 0.0, 0.0, 0.0, 0.0, 0.0, 0.0, 0.0, 0.0, 0.0, 0.0, 0.0, 0.0, 0.0, 0.0, 0.0, 0.0, 0.0, 0.0, 0.0, 0.0, 0.0, 0.0, 0.0, 0.0, 0.0, 0.0, 0.0, 0.0, 0.0, 0.0, 0.0, 0.0, 0.0, 0.0, 0.0, 0.0, 0.0, 0.0, 0.0, 0.0, 0.0, 0.0, 0.0, 0.0, 0.0, 0.0, 0.0, 0.0, 0.0, 0.0, 0.0, 0.0, 0.0, 0.0, 0.0, 0.0, 0.0, 0.0, 0.0, 0.0, 0.0, 0.0, 0.0, 0.0, 0.0, 0.0, 0.0, 0.0, 0.0, 0.0, 0.0, 0.0, 0.0, 0.0, 0.0, 0.0, 0.0, 0.0, 0.0, 0.0, 0.0, 0.0, 0.0, 0.0, 0.0, 0.0, 0.0, 0.0, 0.0, 0.0, 0.0, 0.0, 0.0, 0.0, 0.0, 0.0, 0.0, 0.0, 0.0, 0.0, 0.0, 0.0, 0.0, 0.0, 0.0, 0.0, 0.0, 0.0, 0.0, 0.0, 0.0, 0.0, 0.0, 0.0, 0.0, 0.0, 0.0, 0.0, 0.0, 0.0, 0.0, 0.0, 0.0, 0.0, 0.0, 0.0, 0.0, 0.0, 0.0, 0.0, 0.0, 0.0, 0.0, 0.0, 0.0, 0.0, 0.0, 0.0, 0.0, 0.0, 0.0, 0.0, 0.0, 0.0, 0.0, 0.0, 0.0, 0.0, 0.0, 0.0, 0.0, 0.0, 0.0, 0.0, 0.0, 0.0, 0.0, 0.0, 0.0, 0.0, 0.0, 0.0, 0.0, 0.0, 0.0, 0.0, 0.0, 0.0, 0.0, 0.0, 0.0, 0.0, 0.0, 0.0, 0.0, 0.0, 0.0, 0.0, 0.0, 0.0, 0.0, 0.0, 0.0, 0.0, 0.0, 0.0, 0.0, 0.0, 0.0, 0.0, 0.0, 0.0, 0.0, 0.0, 0.0, 0.0, 0.0, 0.0, 0.0, 0.0, 0.0, 0.0, 0.0, 0.0, 0.0, 0.0, 0.0, 0.0, 0.0, 0.0, 0.0, 0.0, 0.0, 0.0, 0.0, 0.0, 0.0, 0.0, 0.0, 0.0, 0.0, 0.0, 0.0, 0.0, 0.0, 0.0, 0.0, 0.0, 0.0, 0.0, 0.0, 0.0, 0.0, 0.0, 0.0, 0.0, 0.0, 0.0, 0.0, 0.0, 0.0, 0.0, 0.0, 0.0, 0.0, 0.0, 0.0, 0.0, 0.0, 0.0, 0.0, 0.0, 0.0, 0.0, 0.0, 0.0, 0.0, 0.0, 0.0, 0.0, 0.0, 0.0, 0.0, 0.0, 0.0, 0.0, 0.0, 0.0, 0.0, 0.0, 0.0, 0.0, 0.0, 0.0, 0.0, 0.0, 0.0, 0.0, 0.0, 0.0, 0.0, 0.0, 0.0, 0.0, 0.0, 0.0, 0.0, 0.0, 0.0, 0.0, 0.0, 0.0, 0.0, 0.0, 0.0, 0.0, 0.0, 0.0, 0.0, 0.0, 0.0, 0.0, 0.0, 0.0, 0.0, 0.0, 0.0, 0.0, 0.0, 0.0, 0.0, 0.0, 0.0, 0.0, 0.0, 0.0, 0.0, 0.0, 0.0, 0.0, 0.0, 0.0, 0.0, 0.0, 0.0, 0.0, 0.0, 0.0, 0.0, 0.0, 0.0, 0.0, 0.0, 0.0, 0.0, 0.0, 0.0, 0.0, 0.0, 0.0, 0.0, 0.0, 0.0, 0.0, 0.0, 0.0, 0.0, 0.0, 0.0, 0.0, 0.0, 0.0, 0.0, 0.0, 0.0, 0.0, 0.0, 0.0, 0.0, 0.0, 0.0, 0.0, 0.0, 0.0, 0.0, 0.0, 0.0, 0.0, 0.0, 0.0, 0.0, 0.0, 0.0, 0.0, 0.0, 0.0, 0.0, 0.0, 0.0, 0.0, 0.0, 0.0, 0.0, 0.0, 0.0, 0.0, 0.0, 0.0, 0.0, 0.0, 0.0, 0.0, 0.0, 0.0, 0.0, 0.0, 0.0, 0.0, 0.0, 0.0, 0.0, 0.0, 0.0, 0.0, 0.0, 0.0, 0.0, 0.0, 0.0, 0.0, 0.0, 0.0, 0.0, 0.0, 0.0, 0.0, 0.0, 0.0, 0.0, 0.0, 0.0, 0.0, 0.0, 0.0, 0.0, 0.0, 0.0, 0.0, 0.0, 0.0, 0.0, 0.0, 0.0, 0.0, 0.0, 0.0, 0.0, 0.0, 0.0, 0.0, 0.0, 0.0, 0.0, 0.0, 0.0, 0.0, 0.0, 0.0, 0.0, 0.0, 0.0, 0.0, 0.0, 0.0, 0.0, 0.0, 0.0, 0.0, 0.0, 0.0, 0.0, 0.0, 0.0, 0.0, 0.0, 0.0, 0.0, 0.0, 0.0, 0.0, 0.0, 0.0, 0.0, 0.0, 0.0, 0.0, 0.0, 0.0, 0.0, 0.0, 0.0, 0.0, 0.0, 0.0, 0.0, 0.0, 0.0, 0.0, 0.0, 0.0, 0.0, 0.0, 0.0, 0.0, 0.0, 0.0, 0.0, 0.0, 0.0, 0.0, 0.0, 0.0, 0.0, 0.0, 0.0, 0.0, 0.0, 0.0, 0.0, 0.0, 0.0, 0.0, 0.0, 0.0, 0.0, 0.0, 0.0, 0.0, 0.0, 0.0, 0.0, 0.0, 0.0, 0.0, 0.0, 0.0, 0.0, 0.0, 0.0, 0.0, 0.0, 0.0, 0.0, 0.0, 0.0, 0.0, 0.0, 0.0, 0.0, 0.0, 0.0, 0.0, 0.0, 0.0, 0.0, 0.0, 0.0, 0.0, 0.0, 0.0, 0.0, 0.0, 0.0, 0.0, 0.0, 0.0, 0.0, 0.0, 0.0, 0.0, 0.0, 0.0, 0.0, 0.0, 0.0, 0.0, 0.0, 0.0, 0.0, 0.0, 0.0, 0.0, 0.0, 0.0, 0.0, 0.0, 0.0, 0.0, 0.0, 0.0, 0.0, 0.0, 0.0, 0.0, 0.0, 0.0, 0.0, 0.0, 0.0, 0.0, 0.0, 0.0, 0.0, 0.0, 0.0, 0.0, 0.0, 0.0, 0.0, 0.0, 0.0, 0.0, 0.0, 0.0, 0.0, 0.0, 0.0, 0.0, 0.0, 0.0, 0.0, 0.0, 0.0, 0.0, 0.0, 0.0, 0.0, 0.0, 0.0, 0.0, 0.0, 0.0, 0.0, 0.0, 0.0, 0.0, 0.0, 0.0, 0.0, 0.0, 0.0, 0.0, 0.0, 0.0, 0.0, 0.0, 0.0, 0.0, 0.0, 0.0, 0.0, 0.0, 0.0, 0.0, 0.0, 0.0, 0.0, 0.0, 0.0, 0.0, 0.0, 0.0, 0.0, 0.0, 0.0, 0.0, 0.0, 0.0, 0.0, 0.0, 0.0, 0.0, 0.0, 0.0, 0.0, 0.0, 0.0, 0.0, 0.0, 0.0, 0.0, 0.0, 0.0, 0.0, 0.0, 0.0, 0.0, 0.0, 0.0, 0.0, 0.0, 0.0, 0.0, 0.0, 0.0, 0.0, 0.0, 0.0, 0.0, 0.0, 0.0, 0.0, 0.0, 0.0, 0.0, 0.0, 0.0, 0.0, 0.0, 0.0, 0.0, 0.0, 0.0, 0.0, 0.0, 0.0, 0.0, 0.0, 0.0, 0.0, 0.0, 0.0, 0.0, 0.0, 0.0, 0.0, 0.0, 0.0, 0.0, 0.0, 0.0, 0.0, 0.0, 0.0, 0.0, 0.0, 0.0, 0.0, 0.0, 0.0, 0.0, 0.0, 0.0, 0.0, 0.0, 0.0, 0.0, 0.0, 0.0, 0.0, 0.0, 0.0, 0.0, 0.0, 0.0, 0.0, 0.0, 0.0, 0.0, 0.0, 0.0, 0.0, 0.0, 0.0, 0.0, 0.0, 0.0, 0.0, 0.0, 0.0, 0.0, 0.0, 0.0, 0.0, 0.0, 0.0, 0.0, 0.0, 0.0, 0.0, 0.0, 0.0, 0.0, 0.0, 0.0, 0.0, 0.0, 0.0, 0.0, 0.0, 0.0, 0.0, 0.0, 0.0, 0.0, 0.0, 0.0, 0.0, 0.0, 0.0, 0.0, 0.0, 0.0, 0.0, 0.0, 0.0, 0.0, 0.0, 0.0, 0.0, 0.0, 0.0, 0.0, 0.0, 0.0, 0.0, 0.0, 0.0, 0.0, 0.0, 0.0, 0.0, 0.0, 0.0, 0.0, 0.0, 0.0, 0.0, 0.0, 0.0, 0.0, 0.0, 0.0, 0.0, 0.0, 0.0, 0.0, 0.0, 0.0, 0.0, 0.0, 0.0, 0.0, 0.0, 0.0, 0.0, 0.0, 0.0, 0.0, 0.0, 0.0, 0.0, 0.0, 0.0, 0.0, 0.0, 0.0, 0.0, 0.0, 0.0, 0.0, 0.0, 0.0, 0.0, 0.0, 0.0, 0.0, 0.0, 0.0, 0.0, 0.0, 0.0, 0.0, 0.0, 0.0, 0.0, 0.0, 0.0, 0.0, 0.0, 0.0, 0.0, 0.0, 0.0, 0.0, 0.0, 0.0, 0.0, 0.0, 0.0, 0.0, 0.0, 0.0, 0.0, 0.0, 0.0, 0.0, 0.0, 0.0, 0.0, 0.0, 0.0, 0.0, 0.0, 0.0, 0.0, 0.0, 0.0, 0.0, 0.0, 0.0, 0.0, 0.0, 0.0, 0.0, 0.0, 0.0, 0.0, 0.0, 0.0, 0.0, 0.0, 0.0, 0.0, 0.0, 0.0, 0.0, 0.0, 0.0, 0.0, 0.0, 0.0, 0.0, 0.0, 0.0, 0.0, 0.0, 0.0, 0.0, 0.0, 0.0, 0.0, 0.0, 0.0, 0.0, 0.0, 0.0, 0.0, 0.0, 0.0, 0.0, 0.0, 0.0, 0.0, 0.0, 0.0, 0.0, 0.0, 0.0, 0.0, 0.0, 0.0, 0.0, 0.0, 0.0, 0.0, 0.0, 0.0, 0.0, 0.0, 0.0, 0.0, 0.0, 0.0, 0.0, 0.0, 0.0, 0.0, 0.0, 0.0, 0.0, 0.0, 0.0, 0.0, 0.0, 0.0, 0.0, 0.0, 0.0, 0.0, 0.0, 0.0, 0.0, 0.0, 0.0, 0.0, 0.0, 0.0, 0.0, 0.0, 0.0, 0.0, 0.0, 0.0, 0.0, 0.0, 0.0, 0.0, 0.0, 0.0, 0.0, 0.0, 0.0, 0.0, 0.0, 0.0, 0.0, 0.0, 0.0, 0.0, 0.0, 0.0, 0.0, 0.0, 0.0, 0.0, 0.0, 0.0, 0.0, 0.0, 0.0, 0.0, 0.0, 0.0, 0.0, 0.0, 0.0, 0.0, 0.0, 0.0, 0.0, 0.0, 0.0, 0.0, 0.0, 0.0, 0.0, 0.0, 0.0, 0.0, 0.0, 0.0, 0.0, 0.0, 0.0, 0.0, 0.0, 0.0, 0.0, 0.0, 0.0, 0.0, 0.0, 0.0, 0.0, 0.0, 0.0, 0.0, 0.0, 0.0, 0.0, 0.0, 0.0, 0.0, 0.0, 0.0, 0.0, 0.0, 0.0, 0.0, 0.0, 0.0, 0.0, 0.0, 0.0, 0.0, 0.0, 0.0, 0.0, 0.0, 0.0, 0.0, 0.0, 0.0, 0.0, 0.0, 0.0, 0.0, 0.0, 0.0, 0.0, 0.0, 0.0, 0.0, 0.0, 0.0, 0.0, 0.0, 0.0, 0.0, 0.0, 0.0, 0.0, 0.0, 0.0, 0.0, 0.0, 0.0, 0.0, 0.0, 0.0, 0.0, 0.0, 0.0, 0.0, 0.0, 0.0, 0.0, 0.0, 0.0, 0.0, 0.0, 0.0, 0.0, 0.0, 0.0, 0.0, 0.0, 0.0, 0.0, 0.0, 0.0, 0.0, 0.0, 0.0, 0.0, 0.0, 0.0, 0.0, 0.0, 0.0, 0.0, 0.0, 0.0, 0.0, 0.0, 0.0, 0.0, 0.0, 0.0, 0.0, 0.0, 0.0, 0.0, 0.0, 0.0, 0.0, 0.0, 0.0, 0.0, 0.0, 0.0, 0.0, 0.0, 0.0, 0.0, 0.0, 0.0, 0.0, 0.0, 0.0, 0.0, 0.0, 0.0, 0.0, 0.0, 0.0, 0.0, 0.0, 0.0, 0.0, 0.0, 0.0, 0.0, 0.0, 0.0, 0.0, 0.0, 0.0, 0.0, 0.0, 0.0, 0.0, 0.0, 0.0, 0.0, 0.0, 0.0, 0.0, 0.0, 0.0, 0.0, 0.0, 0.0, 0.0])
me_plane_001.use_remesh_preserve_volume = False
me_plane_001.use_remesh_preserve_attributes = False
me_plane_001.use_mirror_vertex_groups = False
me_plane_001.update()
me_plane_003 = bpy.data.meshes.new('Plane.003')
me_plane_003.from_pydata([(-5.582, -7.618, 0.25), (-3.6, -9.6, 0.25), (5.582, -7.618, 0.25), (3.6, -9.6, 0.25), (5.582, 7.618, 0.25), (3.6, 9.6, 0.25), (-5.582, 7.618, 0.25), (-3.6, 9.6, 0.25), (-0.25, -9.6, 0.25), (-9.6, 0.25, 0.25), (-9.6, 3.6, 0.25), (9.6, 0.25, 0.25), (9.6, 3.6, 0.25), (-7.618, 5.582, 0.25), (7.618, 5.582, 0.25), (9.6, -3.6, 0.25), (7.618, -5.582, 0.25), (-9.6, -3.6, 0.25), (-7.618, -5.582, 0.25), (9.109, 7.518, 0.25), (7.518, 9.109, 0.25), (7.842, 6.251, 0.25), (6.251, 7.842, 0.25), (-9.109, 7.518, 0.25), (-7.518, 9.109, 0.25), (-6.251, 7.842, 0.25), (-7.842, 6.251, 0.25), (-9.109, -7.518, 0.25), (-7.518, -9.109, 0.25), (-7.842, -6.251, 0.25), (-6.251, -7.842, 0.25), (9.109, -7.518, 0.25), (7.518, -9.109, 0.25), (6.251, -7.842, 0.25), (7.842, -6.251, 0.25), (9.6, -0.25, 0.25), (-9.6, -0.25, 0.25), (0.25, 9.6, 0.25), (-0.25, 9.6, 0.25), (0.25, -9.6, 0.25), (0.25, 0.25, 0.25), (-0.25, 0.25, 0.25), (0.25, -0.25, 0.25), (-0.25, -0.25, 0.25), (-5.582, 7.618, 0.25), (-3.6, 9.6, 0.25), (5.582, 7.618, 0.25), (3.6, 9.6, 0.25), (5.582, -7.618, 0.25), (3.6, -9.6, 0.25), (-5.582, -7.618, 0.25), (-3.6, -9.6, 0.25), (-0.25, 9.6, 0.25), (-9.6, -0.25, 0.25), (-9.6, -3.6, 0.25), (9.6, -0.25, 0.25), (9.6, -3.6, 0.25), (-7.618, -5.582, 0.25), (7.618, -5.582, 0.25), (9.6, 3.6, 0.25), (7.618, 5.582, 0.25), (-9.6, 3.6, 0.25), (-7.618, 5.582, 0.25), (9.109, -7.518, 0.25), (7.518, -9.109, 0.25), (7.842, -6.251, 0.25), (6.251, -7.842, 0.25), (-9.109, -7.518, 0.25), (-7.518, -9.109, 0.25), (-6.251, -7.842, 0.25), (-7.842, -6.251, 0.25), (-9.109, 7.518, 0.25), (-7.518, 9.109, 0.25), (-7.842, 6.251, 0.25), (-6.251, 7.842, 0.25), (9.109, 7.518, 0.25), (7.518, 9.109, 0.25), (6.251, 7.842, 0.25), (7.842, 6.251, 0.25), (9.6, 0.25, 0.25), (-9.6, 0.25, 0.25), (0.25, -9.6, 0.25), (-0.25, -9.6, 0.25), (0.25, 9.6, 0.25), (0.25, -0.25, 0.25), (-0.25, -0.25, 0.25), (0.25, 0.25, 0.25), (-0.25, 0.25, 0.25)], [], [(0, 1, 8, 43, 36, 17, 18, 29, 27, 28, 30), (33, 32, 31, 34, 16, 15, 35, 42, 39, 3, 2), (4, 5, 37, 40, 11, 12, 14, 21, 19, 20, 22), (25, 24, 23, 26, 13, 10, 9, 41, 38, 7, 6), (44, 45, 52, 87, 80, 61, 62, 73, 71, 72, 74), (77, 76, 75, 78, 60, 59, 79, 86, 83, 47, 46), (48, 49, 81, 84, 55, 56, 58, 65, 63, 64, 66), (69, 68, 67, 70, 57, 54, 53, 85, 82, 51, 50)])
_uv = me_plane_003.uv_layers.new(name='UVMap')
_uv.uv.foreach_set('vector', [0.103, 0.4388, 0.103, 0.3196, 0.2038, 0.2188, 0.485, 0.5, 0.2038, 0.7812, 0.103, 0.6804, 0.103, 0.5612, 0.07617, 0.5478, 0.0, 0.5478, 0.0, 0.4522, 0.07617, 0.4522, 0.4522, 0.07617, 0.4522, 0.0, 0.5478, 0.0, 0.5478, 0.07617, 0.5612, 0.103, 0.6804, 0.103, 0.7812, 0.2038, 0.5, 0.485, 0.2188, 0.2038, 0.3196, 0.103, 0.4388, 0.103, 0.897, 0.5612, 0.897, 0.6804, 0.7962, 0.7812, 0.515, 0.5, 0.7962, 0.2188, 0.897, 0.3196, 0.897, 0.4388, 0.9238, 0.4522, 1.0, 0.4522, 1.0, 0.5478, 0.9238, 0.5478, 0.5478, 0.9238, 0.5478, 1.0, 0.4522, 1.0, 0.4522, 0.9238, 0.4388, 0.897, 0.3196, 0.897, 0.2188, 0.7962, 0.5, 0.515, 0.7812, 0.7962, 0.6804, 0.897, 0.5612, 0.897, 0.103, 0.4388, 0.103, 0.3196, 0.2038, 0.2188, 0.485, 0.5, 0.2038, 0.7812, 0.103, 0.6804, 0.103, 0.5612, 0.07617, 0.5478, 0.0, 0.5478, 0.0, 0.4522, 0.07617, 0.4522, 0.4522, 0.07617, 0.4522, 0.0, 0.5478, 0.0, 0.5478, 0.07617, 0.5612, 0.103, 0.6804, 0.103, 0.7812, 0.2038, 0.5, 0.485, 0.2188, 0.2038, 0.3196, 0.103, 0.4388, 0.103, 0.897, 0.5612, 0.897, 0.6804, 0.7962, 0.7812, 0.515, 0.5, 0.7962, 0.2188, 0.897, 0.3196, 0.897, 0.4388, 0.9238, 0.4522, 1.0, 0.4522, 1.0, 0.5478, 0.9238, 0.5478, 0.5478, 0.9238, 0.5478, 1.0, 0.4522, 1.0, 0.4522, 0.9238, 0.4388, 0.897, 0.3196, 0.897, 0.2188, 0.7962, 0.5, 0.515, 0.7812, 0.7962, 0.6804, 0.897, 0.5612, 0.897])
me_plane_003.use_remesh_preserve_volume = False
me_plane_003.use_remesh_preserve_attributes = False
me_plane_003.use_mirror_vertex_groups = False
me_plane_003.update()
me_cylinder_003 = bpy.data.meshes.new('Cylinder.003')
me_cylinder_003.from_pydata([(0.35, 4.768e-06, 0.5), (0.25, 4.768e-06, 0.5), (0.35, -0.09754, 0.4904), (0.25, -0.09754, 0.4904), (0.35, -0.1913, 0.4619), (0.25, -0.1913, 0.4619), (0.35, -0.2778, 0.4157), (0.25, -0.2778, 0.4157), (0.35, -0.3535, 0.3536), (0.25, -0.3535, 0.3536), (0.35, -0.4157, 0.2778), (0.25, -0.4157, 0.2778), (0.35, -0.4619, 0.1913), (0.25, -0.4619, 0.1913), (0.35, -0.4904, 0.09755), (0.25, -0.4904, 0.09755), (0.35, -0.5, 9.356e-08), (0.25, -0.5, 6.376e-08), (0.35, -0.4904, -0.09755), (0.25, -0.4904, -0.09755), (0.35, -0.4619, -0.1913), (0.25, -0.4619, -0.1913), (0.35, -0.4157, -0.2778), (0.25, -0.4157, -0.2778), (0.35, -0.3535, -0.3536), (0.25, -0.3535, -0.3536), (0.35, -0.2778, -0.4157), (0.25, -0.2778, -0.4157), (0.35, -0.1913, -0.4619), (0.25, -0.1913, -0.4619), (0.35, -0.09754, -0.4904), (0.25, -0.09754, -0.4904), (0.35, 4.768e-06, -0.5), (0.25, 4.768e-06, -0.5), (0.35, 0.09755, -0.4904), (0.25, 0.09755, -0.4904), (0.35, 0.1913, -0.4619), (0.25, 0.1913, -0.4619), (0.35, 0.2778, -0.4157), (0.25, 0.2778, -0.4157), (0.35, 0.3536, -0.3536), (0.25, 0.3536, -0.3536), (0.35, 0.4157, -0.2778), (0.25, 0.4157, -0.2778), (0.35, 0.4619, -0.1913), (0.25, 0.4619, -0.1913), (0.35, 0.4904, -0.09754), (0.25, 0.4904, -0.09754), (0.35, 0.5, 5.406e-07), (0.25, 0.5, 4.81e-07), (0.35, 0.4904, 0.09755), (0.25, 0.4904, 0.09755), (0.35, 0.4619, 0.1913), (0.25, 0.4619, 0.1913), (0.35, 0.4157, 0.2778), (0.25, 0.4157, 0.2778), (0.35, 0.3536, 0.3536), (0.25, 0.3536, 0.3536), (0.35, 0.2778, 0.4157), (0.25, 0.2778, 0.4157), (0.35, 0.1913, 0.4619), (0.25, 0.1913, 0.4619), (0.35, 0.09755, 0.4904), (0.25, 0.09755, 0.4904), (-0.25, 4.768e-06, 0.5), (-0.35, 4.768e-06, 0.5), (-0.25, -0.09754, 0.4904), (-0.35, -0.09754, 0.4904), (-0.25, -0.1913, 0.4619), (-0.35, -0.1913, 0.4619), (-0.25, -0.2778, 0.4157), (-0.35, -0.2778, 0.4157), (-0.25, -0.3535, 0.3536), (-0.35, -0.3535, 0.3536), (-0.25, -0.4157, 0.2778), (-0.35, -0.4157, 0.2778), (-0.25, -0.4619, 0.1913), (-0.35, -0.4619, 0.1913), (-0.25, -0.4904, 0.09755), (-0.35, -0.4904, 0.09755), (-0.25, -0.5, 9.356e-08), (-0.35, -0.5, 6.376e-08), (-0.25, -0.4904, -0.09755), (-0.35, -0.4904, -0.09755), (-0.25, -0.4619, -0.1913), (-0.35, -0.4619, -0.1913), (-0.25, -0.4157, -0.2778), (-0.35, -0.4157, -0.2778), (-0.25, -0.3535, -0.3536), (-0.35, -0.3535, -0.3536), (-0.25, -0.2778, -0.4157), (-0.35, -0.2778, -0.4157), (-0.25, -0.1913, -0.4619), (-0.35, -0.1913, -0.4619), (-0.25, -0.09754, -0.4904), (-0.35, -0.09754, -0.4904), (-0.25, 4.768e-06, -0.5), (-0.35, 4.768e-06, -0.5), (-0.25, 0.09755, -0.4904), (-0.35, 0.09755, -0.4904), (-0.25, 0.1913, -0.4619), (-0.35, 0.1913, -0.4619), (-0.25, 0.2778, -0.4157), (-0.35, 0.2778, -0.4157), (-0.25, 0.3536, -0.3536), (-0.35, 0.3536, -0.3536), (-0.25, 0.4157, -0.2778), (-0.35, 0.4157, -0.2778), (-0.25, 0.4619, -0.1913), (-0.35, 0.4619, -0.1913), (-0.25, 0.4904, -0.09754), (-0.35, 0.4904, -0.09754), (-0.25, 0.5, 5.406e-07), (-0.35, 0.5, 4.81e-07), (-0.25, 0.4904, 0.09755), (-0.35, 0.4904, 0.09755), (-0.25, 0.4619, 0.1913), (-0.35, 0.4619, 0.1913), (-0.25, 0.4157, 0.2778), (-0.35, 0.4157, 0.2778), (-0.25, 0.3536, 0.3536), (-0.35, 0.3536, 0.3536), (-0.25, 0.2778, 0.4157), (-0.35, 0.2778, 0.4157), (-0.25, 0.1913, 0.4619), (-0.35, 0.1913, 0.4619), (-0.25, 0.09755, 0.4904), (-0.35, 0.09755, 0.4904)], [], [(0, 1, 3, 2), (2, 3, 5, 4), (4, 5, 7, 6), (6, 7, 9, 8), (8, 9, 11, 10), (10, 11, 13, 12), (12, 13, 15, 14), (14, 15, 17, 16), (16, 17, 19, 18), (18, 19, 21, 20), (20, 21, 23, 22), (22, 23, 25, 24), (24, 25, 27, 26), (26, 27, 29, 28), (28, 29, 31, 30), (30, 31, 33, 32), (32, 33, 35, 34), (34, 35, 37, 36), (36, 37, 39, 38), (38, 39, 41, 40), (40, 41, 43, 42), (42, 43, 45, 44), (44, 45, 47, 46), (46, 47, 49, 48), (48, 49, 51, 50), (50, 51, 53, 52), (52, 53, 55, 54), (54, 55, 57, 56), (56, 57, 59, 58), (58, 59, 61, 60), (3, 1, 63, 61, 59, 57, 55, 53, 51, 49, 47, 45, 43, 41, 39, 37, 35, 33, 31, 29, 27, 25, 23, 21, 19, 17, 15, 13, 11, 9, 7, 5), (60, 61, 63, 62), (62, 63, 1, 0), (0, 2, 4, 6, 8, 10, 12, 14, 16, 18, 20, 22, 24, 26, 28, 30, 32, 34, 36, 38, 40, 42, 44, 46, 48, 50, 52, 54, 56, 58, 60, 62), (64, 65, 67, 66), (66, 67, 69, 68), (68, 69, 71, 70), (70, 71, 73, 72), (72, 73, 75, 74), (74, 75, 77, 76), (76, 77, 79, 78), (78, 79, 81, 80), (80, 81, 83, 82), (82, 83, 85, 84), (84, 85, 87, 86), (86, 87, 89, 88), (88, 89, 91, 90), (90, 91, 93, 92), (92, 93, 95, 94), (94, 95, 97, 96), (96, 97, 99, 98), (98, 99, 101, 100), (100, 101, 103, 102), (102, 103, 105, 104), (104, 105, 107, 106), (106, 107, 109, 108), (108, 109, 111, 110), (110, 111, 113, 112), (112, 113, 115, 114), (114, 115, 117, 116), (116, 117, 119, 118), (118, 119, 121, 120), (120, 121, 123, 122), (122, 123, 125, 124), (67, 65, 127, 125, 123, 121, 119, 117, 115, 113, 111, 109, 107, 105, 103, 101, 99, 97, 95, 93, 91, 89, 87, 85, 83, 81, 79, 77, 75, 73, 71, 69), (124, 125, 127, 126), (126, 127, 65, 64), (64, 66, 68, 70, 72, 74, 76, 78, 80, 82, 84, 86, 88, 90, 92, 94, 96, 98, 100, 102, 104, 106, 108, 110, 112, 114, 116, 118, 120, 122, 124, 126)])
_uv = me_cylinder_003.uv_layers.new(name='UVMap')
_uv.uv.foreach_set('vector', [0.0, 0.0, 1.0, 0.0, 1.0, 1.0, 0.0, 1.0, 0.0, 0.0, 1.0, 0.0, 1.0, 1.0, 0.0, 1.0, 0.0, 0.0, 1.0, 0.0, 1.0, 1.0, 0.0, 1.0, 0.0, 0.0, 1.0, 0.0, 1.0, 1.0, 0.0, 1.0, 0.0, 0.0, 1.0, 0.0, 1.0, 1.0, 0.0, 1.0, 0.0, 0.0, 1.0, 0.0, 1.0, 1.0, 0.0, 1.0, 0.0, 0.0, 1.0, 0.0, 1.0, 1.0, 0.0, 1.0, 0.0, 0.0, 1.0, 0.0, 1.0, 1.0, 0.0, 1.0, 0.0, 0.0, 1.0, 0.0, 1.0, 1.0, 0.0, 1.0, 0.0, 0.0, 1.0, 0.0, 1.0, 1.0, 0.0, 1.0, 0.0, 0.0, 1.0, 0.0, 1.0, 1.0, 0.0, 1.0, 0.0, 0.0, 1.0, 0.0, 1.0, 1.0, 0.0, 1.0, 0.0, 0.0, 1.0, 0.0, 1.0, 1.0, 0.0, 1.0, 0.0, 0.0, 1.0, 0.0, 1.0, 1.0, 0.0, 1.0, 0.0, 0.0, 1.0, 0.0, 1.0, 1.0, 0.0, 1.0, 0.0, 0.0, 1.0, 0.0, 1.0, 1.0, 0.0, 1.0, 0.0, 0.0, 1.0, 0.0, 1.0, 1.0, 0.0, 1.0, 0.0, 0.0, 1.0, 0.0, 1.0, 1.0, 0.0, 1.0, 0.0, 0.0, 1.0, 0.0, 1.0, 1.0, 0.0, 1.0, 0.0, 0.0, 1.0, 0.0, 1.0, 1.0, 0.0, 1.0, 0.0, 0.0, 1.0, 0.0, 1.0, 1.0, 0.0, 1.0, 0.0, 0.0, 1.0, 0.0, 1.0, 1.0, 0.0, 1.0, 0.0, 0.0, 1.0, 0.0, 1.0, 1.0, 0.0, 1.0, 0.0, 0.0, 1.0, 0.0, 1.0, 1.0, 0.0, 1.0, 0.0, 0.0, 1.0, 0.0, 1.0, 1.0, 0.0, 1.0, 0.0, 0.0, 1.0, 0.0, 1.0, 1.0, 0.0, 1.0, 0.0, 0.0, 1.0, 0.0, 1.0, 1.0, 0.0, 1.0, 0.0, 0.0, 1.0, 0.0, 1.0, 1.0, 0.0, 1.0, 0.0, 0.0, 1.0, 0.0, 1.0, 1.0, 0.0, 1.0, 0.0, 0.0, 1.0, 0.0, 1.0, 1.0, 0.0, 1.0, 0.5, 1.0, 0.5975, 0.9904, 0.6913, 0.9619, 0.7778, 0.9157, 0.8536, 0.8536, 0.9157, 0.7778, 0.9619, 0.6913, 0.9904, 0.5975, 1.0, 0.5, 0.9904, 0.4025, 0.9619, 0.3087, 0.9157, 0.2222, 0.8536, 0.1464, 0.7778, 0.08427, 0.6913, 0.03806, 0.5975, 0.009607, 0.5, 0.0, 0.4025, 0.009607, 0.3087, 0.03806, 0.2222, 0.08427, 0.1464, 0.1464, 0.08426, 0.2222, 0.03806, 0.3087, 0.009607, 0.4025, 0.0, 0.5, 0.009607, 0.5975, 0.03806, 0.6913, 0.08427, 0.7778, 0.1464, 0.8536, 0.2222, 0.9157, 0.3087, 0.9619, 0.4025, 0.9904, 0.0, 0.0, 1.0, 0.0, 1.0, 1.0, 0.0, 1.0, 0.0, 0.0, 1.0, 0.0, 1.0, 1.0, 0.0, 1.0, 0.5, 1.0, 0.5975, 0.9904, 0.6913, 0.9619, 0.7778, 0.9157, 0.8536, 0.8536, 0.9157, 0.7778, 0.9619, 0.6913, 0.9904, 0.5975, 1.0, 0.5, 0.9904, 0.4025, 0.9619, 0.3087, 0.9157, 0.2222, 0.8536, 0.1464, 0.7778, 0.08427, 0.6913, 0.03806, 0.5975, 0.009607, 0.5, 0.0, 0.4025, 0.009607, 0.3087, 0.03806, 0.2222, 0.08427, 0.1464, 0.1464, 0.08426, 0.2222, 0.03806, 0.3087, 0.009607, 0.4025, 0.0, 0.5, 0.009607, 0.5975, 0.03806, 0.6913, 0.08427, 0.7778, 0.1464, 0.8536, 0.2222, 0.9157, 0.3087, 0.9619, 0.4025, 0.9904, 0.0, 0.0, 1.0, 0.0, 1.0, 1.0, 0.0, 1.0, 0.0, 0.0, 1.0, 0.0, 1.0, 1.0, 0.0, 1.0, 0.0, 0.0, 1.0, 0.0, 1.0, 1.0, 0.0, 1.0, 0.0, 0.0, 1.0, 0.0, 1.0, 1.0, 0.0, 1.0, 0.0, 0.0, 1.0, 0.0, 1.0, 1.0, 0.0, 1.0, 0.0, 0.0, 1.0, 0.0, 1.0, 1.0, 0.0, 1.0, 0.0, 0.0, 1.0, 0.0, 1.0, 1.0, 0.0, 1.0, 0.0, 0.0, 1.0, 0.0, 1.0, 1.0, 0.0, 1.0, 0.0, 0.0, 1.0, 0.0, 1.0, 1.0, 0.0, 1.0, 0.0, 0.0, 1.0, 0.0, 1.0, 1.0, 0.0, 1.0, 0.0, 0.0, 1.0, 0.0, 1.0, 1.0, 0.0, 1.0, 0.0, 0.0, 1.0, 0.0, 1.0, 1.0, 0.0, 1.0, 0.0, 0.0, 1.0, 0.0, 1.0, 1.0, 0.0, 1.0, 0.0, 0.0, 1.0, 0.0, 1.0, 1.0, 0.0, 1.0, 0.0, 0.0, 1.0, 0.0, 1.0, 1.0, 0.0, 1.0, 0.0, 0.0, 1.0, 0.0, 1.0, 1.0, 0.0, 1.0, 0.0, 0.0, 1.0, 0.0, 1.0, 1.0, 0.0, 1.0, 0.0, 0.0, 1.0, 0.0, 1.0, 1.0, 0.0, 1.0, 0.0, 0.0, 1.0, 0.0, 1.0, 1.0, 0.0, 1.0, 0.0, 0.0, 1.0, 0.0, 1.0, 1.0, 0.0, 1.0, 0.0, 0.0, 1.0, 0.0, 1.0, 1.0, 0.0, 1.0, 0.0, 0.0, 1.0, 0.0, 1.0, 1.0, 0.0, 1.0, 0.0, 0.0, 1.0, 0.0, 1.0, 1.0, 0.0, 1.0, 0.0, 0.0, 1.0, 0.0, 1.0, 1.0, 0.0, 1.0, 0.0, 0.0, 1.0, 0.0, 1.0, 1.0, 0.0, 1.0, 0.0, 0.0, 1.0, 0.0, 1.0, 1.0, 0.0, 1.0, 0.0, 0.0, 1.0, 0.0, 1.0, 1.0, 0.0, 1.0, 0.0, 0.0, 1.0, 0.0, 1.0, 1.0, 0.0, 1.0, 0.0, 0.0, 1.0, 0.0, 1.0, 1.0, 0.0, 1.0, 0.0, 0.0, 1.0, 0.0, 1.0, 1.0, 0.0, 1.0, 0.5, 1.0, 0.5975, 0.9904, 0.6913, 0.9619, 0.7778, 0.9157, 0.8536, 0.8536, 0.9157, 0.7778, 0.9619, 0.6913, 0.9904, 0.5975, 1.0, 0.5, 0.9904, 0.4025, 0.9619, 0.3087, 0.9157, 0.2222, 0.8536, 0.1464, 0.7778, 0.08427, 0.6913, 0.03806, 0.5975, 0.009607, 0.5, 0.0, 0.4025, 0.009607, 0.3087, 0.03806, 0.2222, 0.08427, 0.1464, 0.1464, 0.08426, 0.2222, 0.03806, 0.3087, 0.009607, 0.4025, 0.0, 0.5, 0.009607, 0.5975, 0.03806, 0.6913, 0.08427, 0.7778, 0.1464, 0.8536, 0.2222, 0.9157, 0.3087, 0.9619, 0.4025, 0.9904, 0.0, 0.0, 1.0, 0.0, 1.0, 1.0, 0.0, 1.0, 0.0, 0.0, 1.0, 0.0, 1.0, 1.0, 0.0, 1.0, 0.5, 1.0, 0.5975, 0.9904, 0.6913, 0.9619, 0.7778, 0.9157, 0.8536, 0.8536, 0.9157, 0.7778, 0.9619, 0.6913, 0.9904, 0.5975, 1.0, 0.5, 0.9904, 0.4025, 0.9619, 0.3087, 0.9157, 0.2222, 0.8536, 0.1464, 0.7778, 0.08427, 0.6913, 0.03806, 0.5975, 0.009607, 0.5, 0.0, 0.4025, 0.009607, 0.3087, 0.03806, 0.2222, 0.08427, 0.1464, 0.1464, 0.08426, 0.2222, 0.03806, 0.3087, 0.009607, 0.4025, 0.0, 0.5, 0.009607, 0.5975, 0.03806, 0.6913, 0.08427, 0.7778, 0.1464, 0.8536, 0.2222, 0.9157, 0.3087, 0.9619, 0.4025, 0.9904])
me_cylinder_003.use_remesh_preserve_volume = False
me_cylinder_003.use_remesh_preserve_attributes = False
me_cylinder_003.use_mirror_vertex_groups = False
me_cylinder_003.update()
me_cylinder_002 = bpy.data.meshes.new('Cylinder.002')
me_cylinder_002.from_pydata([(3.815e-06, -0.35, 0.5), (3.815e-06, -0.25, 0.5), (-0.09754, -0.35, 0.4904), (-0.09754, -0.25, 0.4904), (-0.1913, -0.35, 0.4619), (-0.1913, -0.25, 0.4619), (-0.2778, -0.35, 0.4157), (-0.2778, -0.25, 0.4157), (-0.3535, -0.35, 0.3536), (-0.3535, -0.25, 0.3536), (-0.4157, -0.35, 0.2778), (-0.4157, -0.25, 0.2778), (-0.4619, -0.35, 0.1913), (-0.4619, -0.25, 0.1913), (-0.4904, -0.35, 0.09755), (-0.4904, -0.25, 0.09755), (-0.5, -0.35, 8.349e-08), (-0.5, -0.25, 5.369e-08), (-0.4904, -0.35, -0.09755), (-0.4904, -0.25, -0.09755), (-0.4619, -0.35, -0.1913), (-0.4619, -0.25, -0.1913), (-0.4157, -0.35, -0.2778), (-0.4157, -0.25, -0.2778), (-0.3535, -0.35, -0.3536), (-0.3535, -0.25, -0.3536), (-0.2778, -0.35, -0.4157), (-0.2778, -0.25, -0.4157), (-0.1913, -0.35, -0.4619), (-0.1913, -0.25, -0.4619), (-0.09754, -0.35, -0.4904), (-0.09754, -0.25, -0.4904), (3.815e-06, -0.35, -0.5), (3.815e-06, -0.25, -0.5), (0.09755, -0.35, -0.4904), (0.09755, -0.25, -0.4904), (0.1913, -0.35, -0.4619), (0.1913, -0.25, -0.4619), (0.2778, -0.35, -0.4157), (0.2778, -0.25, -0.4157), (0.3536, -0.35, -0.3536), (0.3536, -0.25, -0.3536), (0.4157, -0.35, -0.2778), (0.4157, -0.25, -0.2778), (0.4619, -0.35, -0.1913), (0.4619, -0.25, -0.1913), (0.4904, -0.35, -0.09754), (0.4904, -0.25, -0.09754), (0.5, -0.35, 5.305e-07), (0.5, -0.25, 4.709e-07), (0.4904, -0.35, 0.09755), (0.4904, -0.25, 0.09755), (0.4619, -0.35, 0.1913), (0.4619, -0.25, 0.1913), (0.4157, -0.35, 0.2778), (0.4157, -0.25, 0.2778), (0.3536, -0.35, 0.3536), (0.3536, -0.25, 0.3536), (0.2778, -0.35, 0.4157), (0.2778, -0.25, 0.4157), (0.1913, -0.35, 0.4619), (0.1913, -0.25, 0.4619), (0.09755, -0.35, 0.4904), (0.09755, -0.25, 0.4904), (3.815e-06, 0.25, 0.5), (3.815e-06, 0.35, 0.5), (-0.09754, 0.25, 0.4904), (-0.09754, 0.35, 0.4904), (-0.1913, 0.25, 0.4619), (-0.1913, 0.35, 0.4619), (-0.2778, 0.25, 0.4157), (-0.2778, 0.35, 0.4157), (-0.3535, 0.25, 0.3536), (-0.3535, 0.35, 0.3536), (-0.4157, 0.25, 0.2778), (-0.4157, 0.35, 0.2778), (-0.4619, 0.25, 0.1913), (-0.4619, 0.35, 0.1913), (-0.4904, 0.25, 0.09755), (-0.4904, 0.35, 0.09755), (-0.5, 0.25, 8.349e-08), (-0.5, 0.35, 5.369e-08), (-0.4904, 0.25, -0.09755), (-0.4904, 0.35, -0.09755), (-0.4619, 0.25, -0.1913), (-0.4619, 0.35, -0.1913), (-0.4157, 0.25, -0.2778), (-0.4157, 0.35, -0.2778), (-0.3535, 0.25, -0.3536), (-0.3535, 0.35, -0.3536), (-0.2778, 0.25, -0.4157), (-0.2778, 0.35, -0.4157), (-0.1913, 0.25, -0.4619), (-0.1913, 0.35, -0.4619), (-0.09754, 0.25, -0.4904), (-0.09754, 0.35, -0.4904), (3.815e-06, 0.25, -0.5), (3.815e-06, 0.35, -0.5), (0.09755, 0.25, -0.4904), (0.09755, 0.35, -0.4904), (0.1913, 0.25, -0.4619), (0.1913, 0.35, -0.4619), (0.2778, 0.25, -0.4157), (0.2778, 0.35, -0.4157), (0.3536, 0.25, -0.3536), (0.3536, 0.35, -0.3536), (0.4157, 0.25, -0.2778), (0.4157, 0.35, -0.2778), (0.4619, 0.25, -0.1913), (0.4619, 0.35, -0.1913), (0.4904, 0.25, -0.09754), (0.4904, 0.35, -0.09754), (0.5, 0.25, 5.305e-07), (0.5, 0.35, 4.709e-07), (0.4904, 0.25, 0.09755), (0.4904, 0.35, 0.09755), (0.4619, 0.25, 0.1913), (0.4619, 0.35, 0.1913), (0.4157, 0.25, 0.2778), (0.4157, 0.35, 0.2778), (0.3536, 0.25, 0.3536), (0.3536, 0.35, 0.3536), (0.2778, 0.25, 0.4157), (0.2778, 0.35, 0.4157), (0.1913, 0.25, 0.4619), (0.1913, 0.35, 0.4619), (0.09755, 0.25, 0.4904), (0.09755, 0.35, 0.4904)], [], [(0, 1, 3, 2), (2, 3, 5, 4), (4, 5, 7, 6), (6, 7, 9, 8), (8, 9, 11, 10), (10, 11, 13, 12), (12, 13, 15, 14), (14, 15, 17, 16), (16, 17, 19, 18), (18, 19, 21, 20), (20, 21, 23, 22), (22, 23, 25, 24), (24, 25, 27, 26), (26, 27, 29, 28), (28, 29, 31, 30), (30, 31, 33, 32), (32, 33, 35, 34), (34, 35, 37, 36), (36, 37, 39, 38), (38, 39, 41, 40), (40, 41, 43, 42), (42, 43, 45, 44), (44, 45, 47, 46), (46, 47, 49, 48), (48, 49, 51, 50), (50, 51, 53, 52), (52, 53, 55, 54), (54, 55, 57, 56), (56, 57, 59, 58), (58, 59, 61, 60), (3, 1, 63, 61, 59, 57, 55, 53, 51, 49, 47, 45, 43, 41, 39, 37, 35, 33, 31, 29, 27, 25, 23, 21, 19, 17, 15, 13, 11, 9, 7, 5), (60, 61, 63, 62), (62, 63, 1, 0), (0, 2, 4, 6, 8, 10, 12, 14, 16, 18, 20, 22, 24, 26, 28, 30, 32, 34, 36, 38, 40, 42, 44, 46, 48, 50, 52, 54, 56, 58, 60, 62), (64, 65, 67, 66), (66, 67, 69, 68), (68, 69, 71, 70), (70, 71, 73, 72), (72, 73, 75, 74), (74, 75, 77, 76), (76, 77, 79, 78), (78, 79, 81, 80), (80, 81, 83, 82), (82, 83, 85, 84), (84, 85, 87, 86), (86, 87, 89, 88), (88, 89, 91, 90), (90, 91, 93, 92), (92, 93, 95, 94), (94, 95, 97, 96), (96, 97, 99, 98), (98, 99, 101, 100), (100, 101, 103, 102), (102, 103, 105, 104), (104, 105, 107, 106), (106, 107, 109, 108), (108, 109, 111, 110), (110, 111, 113, 112), (112, 113, 115, 114), (114, 115, 117, 116), (116, 117, 119, 118), (118, 119, 121, 120), (120, 121, 123, 122), (122, 123, 125, 124), (67, 65, 127, 125, 123, 121, 119, 117, 115, 113, 111, 109, 107, 105, 103, 101, 99, 97, 95, 93, 91, 89, 87, 85, 83, 81, 79, 77, 75, 73, 71, 69), (124, 125, 127, 126), (126, 127, 65, 64), (64, 66, 68, 70, 72, 74, 76, 78, 80, 82, 84, 86, 88, 90, 92, 94, 96, 98, 100, 102, 104, 106, 108, 110, 112, 114, 116, 118, 120, 122, 124, 126)])
_uv = me_cylinder_002.uv_layers.new(name='UVMap')
_uv.uv.foreach_set('vector', [0.0, 0.0, 1.0, 0.0, 1.0, 1.0, 0.0, 1.0, 0.0, 0.0, 1.0, 0.0, 1.0, 1.0, 0.0, 1.0, 0.0, 0.0, 1.0, 0.0, 1.0, 1.0, 0.0, 1.0, 0.0, 0.0, 1.0, 0.0, 1.0, 1.0, 0.0, 1.0, 0.0, 0.0, 1.0, 0.0, 1.0, 1.0, 0.0, 1.0, 0.0, 0.0, 1.0, 0.0, 1.0, 1.0, 0.0, 1.0, 0.0, 0.0, 1.0, 0.0, 1.0, 1.0, 0.0, 1.0, 0.0, 0.0, 1.0, 0.0, 1.0, 1.0, 0.0, 1.0, 0.0, 0.0, 1.0, 0.0, 1.0, 1.0, 0.0, 1.0, 0.0, 0.0, 1.0, 0.0, 1.0, 1.0, 0.0, 1.0, 0.0, 0.0, 1.0, 0.0, 1.0, 1.0, 0.0, 1.0, 0.0, 0.0, 1.0, 0.0, 1.0, 1.0, 0.0, 1.0, 0.0, 0.0, 1.0, 0.0, 1.0, 1.0, 0.0, 1.0, 0.0, 0.0, 1.0, 0.0, 1.0, 1.0, 0.0, 1.0, 0.0, 0.0, 1.0, 0.0, 1.0, 1.0, 0.0, 1.0, 0.0, 0.0, 1.0, 0.0, 1.0, 1.0, 0.0, 1.0, 0.0, 0.0, 1.0, 0.0, 1.0, 1.0, 0.0, 1.0, 0.0, 0.0, 1.0, 0.0, 1.0, 1.0, 0.0, 1.0, 0.0, 0.0, 1.0, 0.0, 1.0, 1.0, 0.0, 1.0, 0.0, 0.0, 1.0, 0.0, 1.0, 1.0, 0.0, 1.0, 0.0, 0.0, 1.0, 0.0, 1.0, 1.0, 0.0, 1.0, 0.0, 0.0, 1.0, 0.0, 1.0, 1.0, 0.0, 1.0, 0.0, 0.0, 1.0, 0.0, 1.0, 1.0, 0.0, 1.0, 0.0, 0.0, 1.0, 0.0, 1.0, 1.0, 0.0, 1.0, 0.0, 0.0, 1.0, 0.0, 1.0, 1.0, 0.0, 1.0, 0.0, 0.0, 1.0, 0.0, 1.0, 1.0, 0.0, 1.0, 0.0, 0.0, 1.0, 0.0, 1.0, 1.0, 0.0, 1.0, 0.0, 0.0, 1.0, 0.0, 1.0, 1.0, 0.0, 1.0, 0.0, 0.0, 1.0, 0.0, 1.0, 1.0, 0.0, 1.0, 0.0, 0.0, 1.0, 0.0, 1.0, 1.0, 0.0, 1.0, 0.5, 1.0, 0.5975, 0.9904, 0.6913, 0.9619, 0.7778, 0.9157, 0.8536, 0.8536, 0.9157, 0.7778, 0.9619, 0.6913, 0.9904, 0.5975, 1.0, 0.5, 0.9904, 0.4025, 0.9619, 0.3087, 0.9157, 0.2222, 0.8536, 0.1464, 0.7778, 0.08427, 0.6913, 0.03806, 0.5975, 0.009607, 0.5, 0.0, 0.4025, 0.009607, 0.3087, 0.03806, 0.2222, 0.08427, 0.1464, 0.1464, 0.08426, 0.2222, 0.03806, 0.3087, 0.009607, 0.4025, 0.0, 0.5, 0.009607, 0.5975, 0.03806, 0.6913, 0.08427, 0.7778, 0.1464, 0.8536, 0.2222, 0.9157, 0.3087, 0.9619, 0.4025, 0.9904, 0.0, 0.0, 1.0, 0.0, 1.0, 1.0, 0.0, 1.0, 0.0, 0.0, 1.0, 0.0, 1.0, 1.0, 0.0, 1.0, 0.5, 1.0, 0.5975, 0.9904, 0.6913, 0.9619, 0.7778, 0.9157, 0.8536, 0.8536, 0.9157, 0.7778, 0.9619, 0.6913, 0.9904, 0.5975, 1.0, 0.5, 0.9904, 0.4025, 0.9619, 0.3087, 0.9157, 0.2222, 0.8536, 0.1464, 0.7778, 0.08427, 0.6913, 0.03806, 0.5975, 0.009607, 0.5, 0.0, 0.4025, 0.009607, 0.3087, 0.03806, 0.2222, 0.08427, 0.1464, 0.1464, 0.08426, 0.2222, 0.03806, 0.3087, 0.009607, 0.4025, 0.0, 0.5, 0.009607, 0.5975, 0.03806, 0.6913, 0.08427, 0.7778, 0.1464, 0.8536, 0.2222, 0.9157, 0.3087, 0.9619, 0.4025, 0.9904, 0.0, 0.0, 1.0, 0.0, 1.0, 1.0, 0.0, 1.0, 0.0, 0.0, 1.0, 0.0, 1.0, 1.0, 0.0, 1.0, 0.0, 0.0, 1.0, 0.0, 1.0, 1.0, 0.0, 1.0, 0.0, 0.0, 1.0, 0.0, 1.0, 1.0, 0.0, 1.0, 0.0, 0.0, 1.0, 0.0, 1.0, 1.0, 0.0, 1.0, 0.0, 0.0, 1.0, 0.0, 1.0, 1.0, 0.0, 1.0, 0.0, 0.0, 1.0, 0.0, 1.0, 1.0, 0.0, 1.0, 0.0, 0.0, 1.0, 0.0, 1.0, 1.0, 0.0, 1.0, 0.0, 0.0, 1.0, 0.0, 1.0, 1.0, 0.0, 1.0, 0.0, 0.0, 1.0, 0.0, 1.0, 1.0, 0.0, 1.0, 0.0, 0.0, 1.0, 0.0, 1.0, 1.0, 0.0, 1.0, 0.0, 0.0, 1.0, 0.0, 1.0, 1.0, 0.0, 1.0, 0.0, 0.0, 1.0, 0.0, 1.0, 1.0, 0.0, 1.0, 0.0, 0.0, 1.0, 0.0, 1.0, 1.0, 0.0, 1.0, 0.0, 0.0, 1.0, 0.0, 1.0, 1.0, 0.0, 1.0, 0.0, 0.0, 1.0, 0.0, 1.0, 1.0, 0.0, 1.0, 0.0, 0.0, 1.0, 0.0, 1.0, 1.0, 0.0, 1.0, 0.0, 0.0, 1.0, 0.0, 1.0, 1.0, 0.0, 1.0, 0.0, 0.0, 1.0, 0.0, 1.0, 1.0, 0.0, 1.0, 0.0, 0.0, 1.0, 0.0, 1.0, 1.0, 0.0, 1.0, 0.0, 0.0, 1.0, 0.0, 1.0, 1.0, 0.0, 1.0, 0.0, 0.0, 1.0, 0.0, 1.0, 1.0, 0.0, 1.0, 0.0, 0.0, 1.0, 0.0, 1.0, 1.0, 0.0, 1.0, 0.0, 0.0, 1.0, 0.0, 1.0, 1.0, 0.0, 1.0, 0.0, 0.0, 1.0, 0.0, 1.0, 1.0, 0.0, 1.0, 0.0, 0.0, 1.0, 0.0, 1.0, 1.0, 0.0, 1.0, 0.0, 0.0, 1.0, 0.0, 1.0, 1.0, 0.0, 1.0, 0.0, 0.0, 1.0, 0.0, 1.0, 1.0, 0.0, 1.0, 0.0, 0.0, 1.0, 0.0, 1.0, 1.0, 0.0, 1.0, 0.0, 0.0, 1.0, 0.0, 1.0, 1.0, 0.0, 1.0, 0.5, 1.0, 0.5975, 0.9904, 0.6913, 0.9619, 0.7778, 0.9157, 0.8536, 0.8536, 0.9157, 0.7778, 0.9619, 0.6913, 0.9904, 0.5975, 1.0, 0.5, 0.9904, 0.4025, 0.9619, 0.3087, 0.9157, 0.2222, 0.8536, 0.1464, 0.7778, 0.08427, 0.6913, 0.03806, 0.5975, 0.009607, 0.5, 0.0, 0.4025, 0.009607, 0.3087, 0.03806, 0.2222, 0.08427, 0.1464, 0.1464, 0.08426, 0.2222, 0.03806, 0.3087, 0.009607, 0.4025, 0.0, 0.5, 0.009607, 0.5975, 0.03806, 0.6913, 0.08427, 0.7778, 0.1464, 0.8536, 0.2222, 0.9157, 0.3087, 0.9619, 0.4025, 0.9904, 0.0, 0.0, 1.0, 0.0, 1.0, 1.0, 0.0, 1.0, 0.0, 0.0, 1.0, 0.0, 1.0, 1.0, 0.0, 1.0, 0.5, 1.0, 0.5975, 0.9904, 0.6913, 0.9619, 0.7778, 0.9157, 0.8536, 0.8536, 0.9157, 0.7778, 0.9619, 0.6913, 0.9904, 0.5975, 1.0, 0.5, 0.9904, 0.4025, 0.9619, 0.3087, 0.9157, 0.2222, 0.8536, 0.1464, 0.7778, 0.08427, 0.6913, 0.03806, 0.5975, 0.009607, 0.5, 0.0, 0.4025, 0.009607, 0.3087, 0.03806, 0.2222, 0.08427, 0.1464, 0.1464, 0.08426, 0.2222, 0.03806, 0.3087, 0.009607, 0.4025, 0.0, 0.5, 0.009607, 0.5975, 0.03806, 0.6913, 0.08427, 0.7778, 0.1464, 0.8536, 0.2222, 0.9157, 0.3087, 0.9619, 0.4025, 0.9904])
me_cylinder_002.use_remesh_preserve_volume = False
me_cylinder_002.use_remesh_preserve_attributes = False
me_cylinder_002.use_mirror_vertex_groups = False
me_cylinder_002.update()
me_cylinder_001 = bpy.data.meshes.new('Cylinder.001')
me_cylinder_001.from_pydata([(-0.35, -3.815e-06, 0.5), (-0.25, -3.815e-06, 0.5), (-0.35, 0.09754, 0.4904), (-0.25, 0.09754, 0.4904), (-0.35, 0.1913, 0.4619), (-0.25, 0.1913, 0.4619), (-0.35, 0.2778, 0.4157), (-0.25, 0.2778, 0.4157), (-0.35, 0.3535, 0.3536), (-0.25, 0.3535, 0.3536), (-0.35, 0.4157, 0.2778), (-0.25, 0.4157, 0.2778), (-0.35, 0.4619, 0.1913), (-0.25, 0.4619, 0.1913), (-0.35, 0.4904, 0.09755), (-0.25, 0.4904, 0.09755), (-0.35, 0.5, 8.349e-08), (-0.25, 0.5, 5.369e-08), (-0.35, 0.4904, -0.09755), (-0.25, 0.4904, -0.09755), (-0.35, 0.4619, -0.1913), (-0.25, 0.4619, -0.1913), (-0.35, 0.4157, -0.2778), (-0.25, 0.4157, -0.2778), (-0.35, 0.3535, -0.3536), (-0.25, 0.3535, -0.3536), (-0.35, 0.2778, -0.4157), (-0.25, 0.2778, -0.4157), (-0.35, 0.1913, -0.4619), (-0.25, 0.1913, -0.4619), (-0.35, 0.09754, -0.4904), (-0.25, 0.09754, -0.4904), (-0.35, -3.815e-06, -0.5), (-0.25, -3.815e-06, -0.5), (-0.35, -0.09755, -0.4904), (-0.25, -0.09755, -0.4904), (-0.35, -0.1913, -0.4619), (-0.25, -0.1913, -0.4619), (-0.35, -0.2778, -0.4157), (-0.25, -0.2778, -0.4157), (-0.35, -0.3536, -0.3536), (-0.25, -0.3536, -0.3536), (-0.35, -0.4157, -0.2778), (-0.25, -0.4157, -0.2778), (-0.35, -0.4619, -0.1913), (-0.25, -0.4619, -0.1913), (-0.35, -0.4904, -0.09754), (-0.25, -0.4904, -0.09754), (-0.35, -0.5, 5.305e-07), (-0.25, -0.5, 4.709e-07), (-0.35, -0.4904, 0.09755), (-0.25, -0.4904, 0.09755), (-0.35, -0.4619, 0.1913), (-0.25, -0.4619, 0.1913), (-0.35, -0.4157, 0.2778), (-0.25, -0.4157, 0.2778), (-0.35, -0.3536, 0.3536), (-0.25, -0.3536, 0.3536), (-0.35, -0.2778, 0.4157), (-0.25, -0.2778, 0.4157), (-0.35, -0.1913, 0.4619), (-0.25, -0.1913, 0.4619), (-0.35, -0.09755, 0.4904), (-0.25, -0.09755, 0.4904), (0.25, -3.815e-06, 0.5), (0.35, -3.815e-06, 0.5), (0.25, 0.09754, 0.4904), (0.35, 0.09754, 0.4904), (0.25, 0.1913, 0.4619), (0.35, 0.1913, 0.4619), (0.25, 0.2778, 0.4157), (0.35, 0.2778, 0.4157), (0.25, 0.3535, 0.3536), (0.35, 0.3535, 0.3536), (0.25, 0.4157, 0.2778), (0.35, 0.4157, 0.2778), (0.25, 0.4619, 0.1913), (0.35, 0.4619, 0.1913), (0.25, 0.4904, 0.09755), (0.35, 0.4904, 0.09755), (0.25, 0.5, 8.349e-08), (0.35, 0.5, 5.369e-08), (0.25, 0.4904, -0.09755), (0.35, 0.4904, -0.09755), (0.25, 0.4619, -0.1913), (0.35, 0.4619, -0.1913), (0.25, 0.4157, -0.2778), (0.35, 0.4157, -0.2778), (0.25, 0.3535, -0.3536), (0.35, 0.3535, -0.3536), (0.25, 0.2778, -0.4157), (0.35, 0.2778, -0.4157), (0.25, 0.1913, -0.4619), (0.35, 0.1913, -0.4619), (0.25, 0.09754, -0.4904), (0.35, 0.09754, -0.4904), (0.25, -3.815e-06, -0.5), (0.35, -3.815e-06, -0.5), (0.25, -0.09755, -0.4904), (0.35, -0.09755, -0.4904), (0.25, -0.1913, -0.4619), (0.35, -0.1913, -0.4619), (0.25, -0.2778, -0.4157), (0.35, -0.2778, -0.4157), (0.25, -0.3536, -0.3536), (0.35, -0.3536, -0.3536), (0.25, -0.4157, -0.2778), (0.35, -0.4157, -0.2778), (0.25, -0.4619, -0.1913), (0.35, -0.4619, -0.1913), (0.25, -0.4904, -0.09754), (0.35, -0.4904, -0.09754), (0.25, -0.5, 5.305e-07), (0.35, -0.5, 4.709e-07), (0.25, -0.4904, 0.09755), (0.35, -0.4904, 0.09755), (0.25, -0.4619, 0.1913), (0.35, -0.4619, 0.1913), (0.25, -0.4157, 0.2778), (0.35, -0.4157, 0.2778), (0.25, -0.3536, 0.3536), (0.35, -0.3536, 0.3536), (0.25, -0.2778, 0.4157), (0.35, -0.2778, 0.4157), (0.25, -0.1913, 0.4619), (0.35, -0.1913, 0.4619), (0.25, -0.09755, 0.4904), (0.35, -0.09755, 0.4904)], [], [(0, 1, 3, 2), (2, 3, 5, 4), (4, 5, 7, 6), (6, 7, 9, 8), (8, 9, 11, 10), (10, 11, 13, 12), (12, 13, 15, 14), (14, 15, 17, 16), (16, 17, 19, 18), (18, 19, 21, 20), (20, 21, 23, 22), (22, 23, 25, 24), (24, 25, 27, 26), (26, 27, 29, 28), (28, 29, 31, 30), (30, 31, 33, 32), (32, 33, 35, 34), (34, 35, 37, 36), (36, 37, 39, 38), (38, 39, 41, 40), (40, 41, 43, 42), (42, 43, 45, 44), (44, 45, 47, 46), (46, 47, 49, 48), (48, 49, 51, 50), (50, 51, 53, 52), (52, 53, 55, 54), (54, 55, 57, 56), (56, 57, 59, 58), (58, 59, 61, 60), (3, 1, 63, 61, 59, 57, 55, 53, 51, 49, 47, 45, 43, 41, 39, 37, 35, 33, 31, 29, 27, 25, 23, 21, 19, 17, 15, 13, 11, 9, 7, 5), (60, 61, 63, 62), (62, 63, 1, 0), (0, 2, 4, 6, 8, 10, 12, 14, 16, 18, 20, 22, 24, 26, 28, 30, 32, 34, 36, 38, 40, 42, 44, 46, 48, 50, 52, 54, 56, 58, 60, 62), (64, 65, 67, 66), (66, 67, 69, 68), (68, 69, 71, 70), (70, 71, 73, 72), (72, 73, 75, 74), (74, 75, 77, 76), (76, 77, 79, 78), (78, 79, 81, 80), (80, 81, 83, 82), (82, 83, 85, 84), (84, 85, 87, 86), (86, 87, 89, 88), (88, 89, 91, 90), (90, 91, 93, 92), (92, 93, 95, 94), (94, 95, 97, 96), (96, 97, 99, 98), (98, 99, 101, 100), (100, 101, 103, 102), (102, 103, 105, 104), (104, 105, 107, 106), (106, 107, 109, 108), (108, 109, 111, 110), (110, 111, 113, 112), (112, 113, 115, 114), (114, 115, 117, 116), (116, 117, 119, 118), (118, 119, 121, 120), (120, 121, 123, 122), (122, 123, 125, 124), (67, 65, 127, 125, 123, 121, 119, 117, 115, 113, 111, 109, 107, 105, 103, 101, 99, 97, 95, 93, 91, 89, 87, 85, 83, 81, 79, 77, 75, 73, 71, 69), (124, 125, 127, 126), (126, 127, 65, 64), (64, 66, 68, 70, 72, 74, 76, 78, 80, 82, 84, 86, 88, 90, 92, 94, 96, 98, 100, 102, 104, 106, 108, 110, 112, 114, 116, 118, 120, 122, 124, 126)])
_uv = me_cylinder_001.uv_layers.new(name='UVMap')
_uv.uv.foreach_set('vector', [0.0, 0.0, 1.0, 0.0, 1.0, 1.0, 0.0, 1.0, 0.0, 0.0, 1.0, 0.0, 1.0, 1.0, 0.0, 1.0, 0.0, 0.0, 1.0, 0.0, 1.0, 1.0, 0.0, 1.0, 0.0, 0.0, 1.0, 0.0, 1.0, 1.0, 0.0, 1.0, 0.0, 0.0, 1.0, 0.0, 1.0, 1.0, 0.0, 1.0, 0.0, 0.0, 1.0, 0.0, 1.0, 1.0, 0.0, 1.0, 0.0, 0.0, 1.0, 0.0, 1.0, 1.0, 0.0, 1.0, 0.0, 0.0, 1.0, 0.0, 1.0, 1.0, 0.0, 1.0, 0.0, 0.0, 1.0, 0.0, 1.0, 1.0, 0.0, 1.0, 0.0, 0.0, 1.0, 0.0, 1.0, 1.0, 0.0, 1.0, 0.0, 0.0, 1.0, 0.0, 1.0, 1.0, 0.0, 1.0, 0.0, 0.0, 1.0, 0.0, 1.0, 1.0, 0.0, 1.0, 0.0, 0.0, 1.0, 0.0, 1.0, 1.0, 0.0, 1.0, 0.0, 0.0, 1.0, 0.0, 1.0, 1.0, 0.0, 1.0, 0.0, 0.0, 1.0, 0.0, 1.0, 1.0, 0.0, 1.0, 0.0, 0.0, 1.0, 0.0, 1.0, 1.0, 0.0, 1.0, 0.0, 0.0, 1.0, 0.0, 1.0, 1.0, 0.0, 1.0, 0.0, 0.0, 1.0, 0.0, 1.0, 1.0, 0.0, 1.0, 0.0, 0.0, 1.0, 0.0, 1.0, 1.0, 0.0, 1.0, 0.0, 0.0, 1.0, 0.0, 1.0, 1.0, 0.0, 1.0, 0.0, 0.0, 1.0, 0.0, 1.0, 1.0, 0.0, 1.0, 0.0, 0.0, 1.0, 0.0, 1.0, 1.0, 0.0, 1.0, 0.0, 0.0, 1.0, 0.0, 1.0, 1.0, 0.0, 1.0, 0.0, 0.0, 1.0, 0.0, 1.0, 1.0, 0.0, 1.0, 0.0, 0.0, 1.0, 0.0, 1.0, 1.0, 0.0, 1.0, 0.0, 0.0, 1.0, 0.0, 1.0, 1.0, 0.0, 1.0, 0.0, 0.0, 1.0, 0.0, 1.0, 1.0, 0.0, 1.0, 0.0, 0.0, 1.0, 0.0, 1.0, 1.0, 0.0, 1.0, 0.0, 0.0, 1.0, 0.0, 1.0, 1.0, 0.0, 1.0, 0.0, 0.0, 1.0, 0.0, 1.0, 1.0, 0.0, 1.0, 0.5, 1.0, 0.5975, 0.9904, 0.6913, 0.9619, 0.7778, 0.9157, 0.8536, 0.8536, 0.9157, 0.7778, 0.9619, 0.6913, 0.9904, 0.5975, 1.0, 0.5, 0.9904, 0.4025, 0.9619, 0.3087, 0.9157, 0.2222, 0.8536, 0.1464, 0.7778, 0.08427, 0.6913, 0.03806, 0.5975, 0.009607, 0.5, 0.0, 0.4025, 0.009607, 0.3087, 0.03806, 0.2222, 0.08427, 0.1464, 0.1464, 0.08426, 0.2222, 0.03806, 0.3087, 0.009607, 0.4025, 0.0, 0.5, 0.009607, 0.5975, 0.03806, 0.6913, 0.08427, 0.7778, 0.1464, 0.8536, 0.2222, 0.9157, 0.3087, 0.9619, 0.4025, 0.9904, 0.0, 0.0, 1.0, 0.0, 1.0, 1.0, 0.0, 1.0, 0.0, 0.0, 1.0, 0.0, 1.0, 1.0, 0.0, 1.0, 0.5, 1.0, 0.5975, 0.9904, 0.6913, 0.9619, 0.7778, 0.9157, 0.8536, 0.8536, 0.9157, 0.7778, 0.9619, 0.6913, 0.9904, 0.5975, 1.0, 0.5, 0.9904, 0.4025, 0.9619, 0.3087, 0.9157, 0.2222, 0.8536, 0.1464, 0.7778, 0.08427, 0.6913, 0.03806, 0.5975, 0.009607, 0.5, 0.0, 0.4025, 0.009607, 0.3087, 0.03806, 0.2222, 0.08427, 0.1464, 0.1464, 0.08426, 0.2222, 0.03806, 0.3087, 0.009607, 0.4025, 0.0, 0.5, 0.009607, 0.5975, 0.03806, 0.6913, 0.08427, 0.7778, 0.1464, 0.8536, 0.2222, 0.9157, 0.3087, 0.9619, 0.4025, 0.9904, 0.0, 0.0, 1.0, 0.0, 1.0, 1.0, 0.0, 1.0, 0.0, 0.0, 1.0, 0.0, 1.0, 1.0, 0.0, 1.0, 0.0, 0.0, 1.0, 0.0, 1.0, 1.0, 0.0, 1.0, 0.0, 0.0, 1.0, 0.0, 1.0, 1.0, 0.0, 1.0, 0.0, 0.0, 1.0, 0.0, 1.0, 1.0, 0.0, 1.0, 0.0, 0.0, 1.0, 0.0, 1.0, 1.0, 0.0, 1.0, 0.0, 0.0, 1.0, 0.0, 1.0, 1.0, 0.0, 1.0, 0.0, 0.0, 1.0, 0.0, 1.0, 1.0, 0.0, 1.0, 0.0, 0.0, 1.0, 0.0, 1.0, 1.0, 0.0, 1.0, 0.0, 0.0, 1.0, 0.0, 1.0, 1.0, 0.0, 1.0, 0.0, 0.0, 1.0, 0.0, 1.0, 1.0, 0.0, 1.0, 0.0, 0.0, 1.0, 0.0, 1.0, 1.0, 0.0, 1.0, 0.0, 0.0, 1.0, 0.0, 1.0, 1.0, 0.0, 1.0, 0.0, 0.0, 1.0, 0.0, 1.0, 1.0, 0.0, 1.0, 0.0, 0.0, 1.0, 0.0, 1.0, 1.0, 0.0, 1.0, 0.0, 0.0, 1.0, 0.0, 1.0, 1.0, 0.0, 1.0, 0.0, 0.0, 1.0, 0.0, 1.0, 1.0, 0.0, 1.0, 0.0, 0.0, 1.0, 0.0, 1.0, 1.0, 0.0, 1.0, 0.0, 0.0, 1.0, 0.0, 1.0, 1.0, 0.0, 1.0, 0.0, 0.0, 1.0, 0.0, 1.0, 1.0, 0.0, 1.0, 0.0, 0.0, 1.0, 0.0, 1.0, 1.0, 0.0, 1.0, 0.0, 0.0, 1.0, 0.0, 1.0, 1.0, 0.0, 1.0, 0.0, 0.0, 1.0, 0.0, 1.0, 1.0, 0.0, 1.0, 0.0, 0.0, 1.0, 0.0, 1.0, 1.0, 0.0, 1.0, 0.0, 0.0, 1.0, 0.0, 1.0, 1.0, 0.0, 1.0, 0.0, 0.0, 1.0, 0.0, 1.0, 1.0, 0.0, 1.0, 0.0, 0.0, 1.0, 0.0, 1.0, 1.0, 0.0, 1.0, 0.0, 0.0, 1.0, 0.0, 1.0, 1.0, 0.0, 1.0, 0.0, 0.0, 1.0, 0.0, 1.0, 1.0, 0.0, 1.0, 0.0, 0.0, 1.0, 0.0, 1.0, 1.0, 0.0, 1.0, 0.5, 1.0, 0.5975, 0.9904, 0.6913, 0.9619, 0.7778, 0.9157, 0.8536, 0.8536, 0.9157, 0.7778, 0.9619, 0.6913, 0.9904, 0.5975, 1.0, 0.5, 0.9904, 0.4025, 0.9619, 0.3087, 0.9157, 0.2222, 0.8536, 0.1464, 0.7778, 0.08427, 0.6913, 0.03806, 0.5975, 0.009607, 0.5, 0.0, 0.4025, 0.009607, 0.3087, 0.03806, 0.2222, 0.08427, 0.1464, 0.1464, 0.08426, 0.2222, 0.03806, 0.3087, 0.009607, 0.4025, 0.0, 0.5, 0.009607, 0.5975, 0.03806, 0.6913, 0.08427, 0.7778, 0.1464, 0.8536, 0.2222, 0.9157, 0.3087, 0.9619, 0.4025, 0.9904, 0.0, 0.0, 1.0, 0.0, 1.0, 1.0, 0.0, 1.0, 0.0, 0.0, 1.0, 0.0, 1.0, 1.0, 0.0, 1.0, 0.5, 1.0, 0.5975, 0.9904, 0.6913, 0.9619, 0.7778, 0.9157, 0.8536, 0.8536, 0.9157, 0.7778, 0.9619, 0.6913, 0.9904, 0.5975, 1.0, 0.5, 0.9904, 0.4025, 0.9619, 0.3087, 0.9157, 0.2222, 0.8536, 0.1464, 0.7778, 0.08427, 0.6913, 0.03806, 0.5975, 0.009607, 0.5, 0.0, 0.4025, 0.009607, 0.3087, 0.03806, 0.2222, 0.08427, 0.1464, 0.1464, 0.08426, 0.2222, 0.03806, 0.3087, 0.009607, 0.4025, 0.0, 0.5, 0.009607, 0.5975, 0.03806, 0.6913, 0.08427, 0.7778, 0.1464, 0.8536, 0.2222, 0.9157, 0.3087, 0.9619, 0.4025, 0.9904])
me_cylinder_001.use_remesh_preserve_volume = False
me_cylinder_001.use_remesh_preserve_attributes = False
me_cylinder_001.use_mirror_vertex_groups = False
me_cylinder_001.update()
me_cylinder = bpy.data.meshes.new('Cylinder')
me_cylinder.from_pydata([(3.815e-06, 0.35, 0.5), (3.815e-06, 0.25, 0.5), (0.09755, 0.35, 0.4904), (0.09755, 0.25, 0.4904), (0.1913, 0.35, 0.4619), (0.1913, 0.25, 0.4619), (0.2778, 0.35, 0.4157), (0.2778, 0.25, 0.4157), (0.3536, 0.35, 0.3536), (0.3536, 0.25, 0.3536), (0.4157, 0.35, 0.2778), (0.4157, 0.25, 0.2778), (0.4619, 0.35, 0.1913), (0.4619, 0.25, 0.1913), (0.4904, 0.35, 0.09755), (0.4904, 0.25, 0.09755), (0.5, 0.35, 7.144e-08), (0.5, 0.25, 4.164e-08), (0.4904, 0.35, -0.09755), (0.4904, 0.25, -0.09755), (0.4619, 0.35, -0.1913), (0.4619, 0.25, -0.1913), (0.4157, 0.35, -0.2778), (0.4157, 0.25, -0.2778), (0.3536, 0.35, -0.3536), (0.3536, 0.25, -0.3536), (0.2778, 0.35, -0.4157), (0.2778, 0.25, -0.4157), (0.1913, 0.35, -0.4619), (0.1913, 0.25, -0.4619), (0.09755, 0.35, -0.4904), (0.09755, 0.25, -0.4904), (3.815e-06, 0.35, -0.5), (3.815e-06, 0.25, -0.5), (-0.09754, 0.35, -0.4904), (-0.09754, 0.25, -0.4904), (-0.1913, 0.35, -0.4619), (-0.1913, 0.25, -0.4619), (-0.2778, 0.35, -0.4157), (-0.2778, 0.25, -0.4157), (-0.3535, 0.35, -0.3536), (-0.3535, 0.25, -0.3536), (-0.4157, 0.35, -0.2778), (-0.4157, 0.25, -0.2778), (-0.4619, 0.35, -0.1913), (-0.4619, 0.25, -0.1913), (-0.4904, 0.35, -0.09754), (-0.4904, 0.25, -0.09754), (-0.5, 0.35, 5.185e-07), (-0.5, 0.25, 4.589e-07), (-0.4904, 0.35, 0.09755), (-0.4904, 0.25, 0.09755), (-0.4619, 0.35, 0.1913), (-0.4619, 0.25, 0.1913), (-0.4157, 0.35, 0.2778), (-0.4157, 0.25, 0.2778), (-0.3535, 0.35, 0.3536), (-0.3535, 0.25, 0.3536), (-0.2778, 0.35, 0.4157), (-0.2778, 0.25, 0.4157), (-0.1913, 0.35, 0.4619), (-0.1913, 0.25, 0.4619), (-0.09754, 0.35, 0.4904), (-0.09754, 0.25, 0.4904), (3.815e-06, -0.25, 0.5), (3.815e-06, -0.35, 0.5), (0.09755, -0.25, 0.4904), (0.09755, -0.35, 0.4904), (0.1913, -0.25, 0.4619), (0.1913, -0.35, 0.4619), (0.2778, -0.25, 0.4157), (0.2778, -0.35, 0.4157), (0.3536, -0.25, 0.3536), (0.3536, -0.35, 0.3536), (0.4157, -0.25, 0.2778), (0.4157, -0.35, 0.2778), (0.4619, -0.25, 0.1913), (0.4619, -0.35, 0.1913), (0.4904, -0.25, 0.09755), (0.4904, -0.35, 0.09755), (0.5, -0.25, 7.144e-08), (0.5, -0.35, 4.164e-08), (0.4904, -0.25, -0.09755), (0.4904, -0.35, -0.09755), (0.4619, -0.25, -0.1913), (0.4619, -0.35, -0.1913), (0.4157, -0.25, -0.2778), (0.4157, -0.35, -0.2778), (0.3536, -0.25, -0.3536), (0.3536, -0.35, -0.3536), (0.2778, -0.25, -0.4157), (0.2778, -0.35, -0.4157), (0.1913, -0.25, -0.4619), (0.1913, -0.35, -0.4619), (0.09755, -0.25, -0.4904), (0.09755, -0.35, -0.4904), (3.815e-06, -0.25, -0.5), (3.815e-06, -0.35, -0.5), (-0.09754, -0.25, -0.4904), (-0.09754, -0.35, -0.4904), (-0.1913, -0.25, -0.4619), (-0.1913, -0.35, -0.4619), (-0.2778, -0.25, -0.4157), (-0.2778, -0.35, -0.4157), (-0.3535, -0.25, -0.3536), (-0.3535, -0.35, -0.3536), (-0.4157, -0.25, -0.2778), (-0.4157, -0.35, -0.2778), (-0.4619, -0.25, -0.1913), (-0.4619, -0.35, -0.1913), (-0.4904, -0.25, -0.09754), (-0.4904, -0.35, -0.09754), (-0.5, -0.25, 5.185e-07), (-0.5, -0.35, 4.589e-07), (-0.4904, -0.25, 0.09755), (-0.4904, -0.35, 0.09755), (-0.4619, -0.25, 0.1913), (-0.4619, -0.35, 0.1913), (-0.4157, -0.25, 0.2778), (-0.4157, -0.35, 0.2778), (-0.3535, -0.25, 0.3536), (-0.3535, -0.35, 0.3536), (-0.2778, -0.25, 0.4157), (-0.2778, -0.35, 0.4157), (-0.1913, -0.25, 0.4619), (-0.1913, -0.35, 0.4619), (-0.09754, -0.25, 0.4904), (-0.09754, -0.35, 0.4904)], [], [(0, 1, 3, 2), (2, 3, 5, 4), (4, 5, 7, 6), (6, 7, 9, 8), (8, 9, 11, 10), (10, 11, 13, 12), (12, 13, 15, 14), (14, 15, 17, 16), (16, 17, 19, 18), (18, 19, 21, 20), (20, 21, 23, 22), (22, 23, 25, 24), (24, 25, 27, 26), (26, 27, 29, 28), (28, 29, 31, 30), (30, 31, 33, 32), (32, 33, 35, 34), (34, 35, 37, 36), (36, 37, 39, 38), (38, 39, 41, 40), (40, 41, 43, 42), (42, 43, 45, 44), (44, 45, 47, 46), (46, 47, 49, 48), (48, 49, 51, 50), (50, 51, 53, 52), (52, 53, 55, 54), (54, 55, 57, 56), (56, 57, 59, 58), (58, 59, 61, 60), (3, 1, 63, 61, 59, 57, 55, 53, 51, 49, 47, 45, 43, 41, 39, 37, 35, 33, 31, 29, 27, 25, 23, 21, 19, 17, 15, 13, 11, 9, 7, 5), (60, 61, 63, 62), (62, 63, 1, 0), (0, 2, 4, 6, 8, 10, 12, 14, 16, 18, 20, 22, 24, 26, 28, 30, 32, 34, 36, 38, 40, 42, 44, 46, 48, 50, 52, 54, 56, 58, 60, 62), (64, 65, 67, 66), (66, 67, 69, 68), (68, 69, 71, 70), (70, 71, 73, 72), (72, 73, 75, 74), (74, 75, 77, 76), (76, 77, 79, 78), (78, 79, 81, 80), (80, 81, 83, 82), (82, 83, 85, 84), (84, 85, 87, 86), (86, 87, 89, 88), (88, 89, 91, 90), (90, 91, 93, 92), (92, 93, 95, 94), (94, 95, 97, 96), (96, 97, 99, 98), (98, 99, 101, 100), (100, 101, 103, 102), (102, 103, 105, 104), (104, 105, 107, 106), (106, 107, 109, 108), (108, 109, 111, 110), (110, 111, 113, 112), (112, 113, 115, 114), (114, 115, 117, 116), (116, 117, 119, 118), (118, 119, 121, 120), (120, 121, 123, 122), (122, 123, 125, 124), (67, 65, 127, 125, 123, 121, 119, 117, 115, 113, 111, 109, 107, 105, 103, 101, 99, 97, 95, 93, 91, 89, 87, 85, 83, 81, 79, 77, 75, 73, 71, 69), (124, 125, 127, 126), (126, 127, 65, 64), (64, 66, 68, 70, 72, 74, 76, 78, 80, 82, 84, 86, 88, 90, 92, 94, 96, 98, 100, 102, 104, 106, 108, 110, 112, 114, 116, 118, 120, 122, 124, 126)])
_uv = me_cylinder.uv_layers.new(name='UVMap')
_uv.uv.foreach_set('vector', [0.0, 0.0, 1.0, 0.0, 1.0, 1.0, 0.0, 1.0, 0.0, 0.0, 1.0, 0.0, 1.0, 1.0, 0.0, 1.0, 0.0, 0.0, 1.0, 0.0, 1.0, 1.0, 0.0, 1.0, 0.0, 0.0, 1.0, 0.0, 1.0, 1.0, 0.0, 1.0, 0.0, 0.0, 1.0, 0.0, 1.0, 1.0, 0.0, 1.0, 0.0, 0.0, 1.0, 0.0, 1.0, 1.0, 0.0, 1.0, 0.0, 0.0, 1.0, 0.0, 1.0, 1.0, 0.0, 1.0, 0.0, 0.0, 1.0, 0.0, 1.0, 1.0, 0.0, 1.0, 0.0, 0.0, 1.0, 0.0, 1.0, 1.0, 0.0, 1.0, 0.0, 0.0, 1.0, 0.0, 1.0, 1.0, 0.0, 1.0, 0.0, 0.0, 1.0, 0.0, 1.0, 1.0, 0.0, 1.0, 0.0, 0.0, 1.0, 0.0, 1.0, 1.0, 0.0, 1.0, 0.0, 0.0, 1.0, 0.0, 1.0, 1.0, 0.0, 1.0, 0.0, 0.0, 1.0, 0.0, 1.0, 1.0, 0.0, 1.0, 0.0, 0.0, 1.0, 0.0, 1.0, 1.0, 0.0, 1.0, 0.0, 0.0, 1.0, 0.0, 1.0, 1.0, 0.0, 1.0, 0.0, 0.0, 1.0, 0.0, 1.0, 1.0, 0.0, 1.0, 0.0, 0.0, 1.0, 0.0, 1.0, 1.0, 0.0, 1.0, 0.0, 0.0, 1.0, 0.0, 1.0, 1.0, 0.0, 1.0, 0.0, 0.0, 1.0, 0.0, 1.0, 1.0, 0.0, 1.0, 0.0, 0.0, 1.0, 0.0, 1.0, 1.0, 0.0, 1.0, 0.0, 0.0, 1.0, 0.0, 1.0, 1.0, 0.0, 1.0, 0.0, 0.0, 1.0, 0.0, 1.0, 1.0, 0.0, 1.0, 0.0, 0.0, 1.0, 0.0, 1.0, 1.0, 0.0, 1.0, 0.0, 0.0, 1.0, 0.0, 1.0, 1.0, 0.0, 1.0, 0.0, 0.0, 1.0, 0.0, 1.0, 1.0, 0.0, 1.0, 0.0, 0.0, 1.0, 0.0, 1.0, 1.0, 0.0, 1.0, 0.0, 0.0, 1.0, 0.0, 1.0, 1.0, 0.0, 1.0, 0.0, 0.0, 1.0, 0.0, 1.0, 1.0, 0.0, 1.0, 0.0, 0.0, 1.0, 0.0, 1.0, 1.0, 0.0, 1.0, 0.5, 1.0, 0.5975, 0.9904, 0.6913, 0.9619, 0.7778, 0.9157, 0.8536, 0.8536, 0.9157, 0.7778, 0.9619, 0.6913, 0.9904, 0.5975, 1.0, 0.5, 0.9904, 0.4025, 0.9619, 0.3087, 0.9157, 0.2222, 0.8536, 0.1464, 0.7778, 0.08427, 0.6913, 0.03806, 0.5975, 0.009607, 0.5, 0.0, 0.4025, 0.009607, 0.3087, 0.03806, 0.2222, 0.08427, 0.1464, 0.1464, 0.08426, 0.2222, 0.03806, 0.3087, 0.009607, 0.4025, 0.0, 0.5, 0.009607, 0.5975, 0.03806, 0.6913, 0.08427, 0.7778, 0.1464, 0.8536, 0.2222, 0.9157, 0.3087, 0.9619, 0.4025, 0.9904, 0.0, 0.0, 1.0, 0.0, 1.0, 1.0, 0.0, 1.0, 0.0, 0.0, 1.0, 0.0, 1.0, 1.0, 0.0, 1.0, 0.5, 1.0, 0.5975, 0.9904, 0.6913, 0.9619, 0.7778, 0.9157, 0.8536, 0.8536, 0.9157, 0.7778, 0.9619, 0.6913, 0.9904, 0.5975, 1.0, 0.5, 0.9904, 0.4025, 0.9619, 0.3087, 0.9157, 0.2222, 0.8536, 0.1464, 0.7778, 0.08427, 0.6913, 0.03806, 0.5975, 0.009607, 0.5, 0.0, 0.4025, 0.009607, 0.3087, 0.03806, 0.2222, 0.08427, 0.1464, 0.1464, 0.08426, 0.2222, 0.03806, 0.3087, 0.009607, 0.4025, 0.0, 0.5, 0.009607, 0.5975, 0.03806, 0.6913, 0.08427, 0.7778, 0.1464, 0.8536, 0.2222, 0.9157, 0.3087, 0.9619, 0.4025, 0.9904, 0.0, 0.0, 1.0, 0.0, 1.0, 1.0, 0.0, 1.0, 0.0, 0.0, 1.0, 0.0, 1.0, 1.0, 0.0, 1.0, 0.0, 0.0, 1.0, 0.0, 1.0, 1.0, 0.0, 1.0, 0.0, 0.0, 1.0, 0.0, 1.0, 1.0, 0.0, 1.0, 0.0, 0.0, 1.0, 0.0, 1.0, 1.0, 0.0, 1.0, 0.0, 0.0, 1.0, 0.0, 1.0, 1.0, 0.0, 1.0, 0.0, 0.0, 1.0, 0.0, 1.0, 1.0, 0.0, 1.0, 0.0, 0.0, 1.0, 0.0, 1.0, 1.0, 0.0, 1.0, 0.0, 0.0, 1.0, 0.0, 1.0, 1.0, 0.0, 1.0, 0.0, 0.0, 1.0, 0.0, 1.0, 1.0, 0.0, 1.0, 0.0, 0.0, 1.0, 0.0, 1.0, 1.0, 0.0, 1.0, 0.0, 0.0, 1.0, 0.0, 1.0, 1.0, 0.0, 1.0, 0.0, 0.0, 1.0, 0.0, 1.0, 1.0, 0.0, 1.0, 0.0, 0.0, 1.0, 0.0, 1.0, 1.0, 0.0, 1.0, 0.0, 0.0, 1.0, 0.0, 1.0, 1.0, 0.0, 1.0, 0.0, 0.0, 1.0, 0.0, 1.0, 1.0, 0.0, 1.0, 0.0, 0.0, 1.0, 0.0, 1.0, 1.0, 0.0, 1.0, 0.0, 0.0, 1.0, 0.0, 1.0, 1.0, 0.0, 1.0, 0.0, 0.0, 1.0, 0.0, 1.0, 1.0, 0.0, 1.0, 0.0, 0.0, 1.0, 0.0, 1.0, 1.0, 0.0, 1.0, 0.0, 0.0, 1.0, 0.0, 1.0, 1.0, 0.0, 1.0, 0.0, 0.0, 1.0, 0.0, 1.0, 1.0, 0.0, 1.0, 0.0, 0.0, 1.0, 0.0, 1.0, 1.0, 0.0, 1.0, 0.0, 0.0, 1.0, 0.0, 1.0, 1.0, 0.0, 1.0, 0.0, 0.0, 1.0, 0.0, 1.0, 1.0, 0.0, 1.0, 0.0, 0.0, 1.0, 0.0, 1.0, 1.0, 0.0, 1.0, 0.0, 0.0, 1.0, 0.0, 1.0, 1.0, 0.0, 1.0, 0.0, 0.0, 1.0, 0.0, 1.0, 1.0, 0.0, 1.0, 0.0, 0.0, 1.0, 0.0, 1.0, 1.0, 0.0, 1.0, 0.0, 0.0, 1.0, 0.0, 1.0, 1.0, 0.0, 1.0, 0.5, 1.0, 0.5975, 0.9904, 0.6913, 0.9619, 0.7778, 0.9157, 0.8536, 0.8536, 0.9157, 0.7778, 0.9619, 0.6913, 0.9904, 0.5975, 1.0, 0.5, 0.9904, 0.4025, 0.9619, 0.3087, 0.9157, 0.2222, 0.8536, 0.1464, 0.7778, 0.08427, 0.6913, 0.03806, 0.5975, 0.009607, 0.5, 0.0, 0.4025, 0.009607, 0.3087, 0.03806, 0.2222, 0.08427, 0.1464, 0.1464, 0.08426, 0.2222, 0.03806, 0.3087, 0.009607, 0.4025, 0.0, 0.5, 0.009607, 0.5975, 0.03806, 0.6913, 0.08427, 0.7778, 0.1464, 0.8536, 0.2222, 0.9157, 0.3087, 0.9619, 0.4025, 0.9904, 0.0, 0.0, 1.0, 0.0, 1.0, 1.0, 0.0, 1.0, 0.0, 0.0, 1.0, 0.0, 1.0, 1.0, 0.0, 1.0, 0.5, 1.0, 0.5975, 0.9904, 0.6913, 0.9619, 0.7778, 0.9157, 0.8536, 0.8536, 0.9157, 0.7778, 0.9619, 0.6913, 0.9904, 0.5975, 1.0, 0.5, 0.9904, 0.4025, 0.9619, 0.3087, 0.9157, 0.2222, 0.8536, 0.1464, 0.7778, 0.08427, 0.6913, 0.03806, 0.5975, 0.009607, 0.5, 0.0, 0.4025, 0.009607, 0.3087, 0.03806, 0.2222, 0.08427, 0.1464, 0.1464, 0.08426, 0.2222, 0.03806, 0.3087, 0.009607, 0.4025, 0.0, 0.5, 0.009607, 0.5975, 0.03806, 0.6913, 0.08427, 0.7778, 0.1464, 0.8536, 0.2222, 0.9157, 0.3087, 0.9619, 0.4025, 0.9904])
me_cylinder.use_remesh_preserve_volume = False
me_cylinder.use_remesh_preserve_attributes = False
me_cylinder.use_mirror_vertex_groups = False
me_cylinder.update()

# ---- objects
ob_elevatorcollider_004 = bpy.data.objects.new('ElevatorCollider.004', me_plane_011)
ob_elevatorcollider_003 = bpy.data.objects.new('ElevatorCollider.003', me_plane_010)
ob_elevatorcollider_002 = bpy.data.objects.new('ElevatorCollider.002', me_plane_008)
ob_elevatorcollider_001 = bpy.data.objects.new('ElevatorCollider.001', me_plane_007)
ob_elevatorcollider_000 = bpy.data.objects.new('ElevatorCollider.000', me_plane_006)
ob_elevator = bpy.data.objects.new('Elevator', me_plane_001)
ob_wiremesh = bpy.data.objects.new('WireMesh', me_plane_003)
ob_wheel_003 = bpy.data.objects.new('Wheel.003', me_cylinder_003)
ob_wheel_002 = bpy.data.objects.new('Wheel.002', me_cylinder_002)
ob_wheel_001 = bpy.data.objects.new('Wheel.001', me_cylinder_001)
ob_wheel = bpy.data.objects.new('Wheel', me_cylinder)

# ---- transforms, parenting, visibility, modifiers, constraints
ob_elevatorcollider_004.location = (0.0, 0.0, 0.0)
ob_elevatorcollider_004.lineart.crease_threshold = 0.0
ob_elevatorcollider_003.location = (0.0, 0.0, 0.0)
ob_elevatorcollider_003.lineart.crease_threshold = 0.0
ob_elevatorcollider_002.location = (0.0, 0.0, 0.0)
ob_elevatorcollider_002.lineart.crease_threshold = 0.0
ob_elevatorcollider_001.location = (0.0, 0.0, 0.0)
ob_elevatorcollider_001.lineart.crease_threshold = 0.0
ob_elevatorcollider_000.location = (0.0, 0.0, 0.0)
ob_elevatorcollider_000.lineart.crease_threshold = 0.0
ob_elevator.location = (0.0, 0.0, 0.0)
ob_elevator.lineart.crease_threshold = 0.0
ob_wiremesh.parent = ob_elevator
ob_wiremesh.location = (0.0, 0.0, 0.0)
ob_wiremesh.hide_viewport = True
ob_wiremesh.lineart.crease_threshold = 0.0
ob_wheel_003.parent = ob_elevator
ob_wheel_003.location = (8.586e-07, 11.17, 0.125)
ob_wheel_003.lineart.crease_threshold = 0.0
ob_wheel_002.parent = ob_elevator
ob_wheel_002.location = (11.17, -1.574e-06, 0.125)
ob_wheel_002.lineart.crease_threshold = 0.0
ob_wheel_001.parent = ob_elevator
ob_wheel_001.location = (-6.678e-07, -11.17, 0.125)
ob_wheel_001.lineart.crease_threshold = 0.0
ob_wheel.parent = ob_elevator
ob_wheel.location = (-11.17, -1.033e-07, 0.125)
ob_wheel.lineart.crease_threshold = 0.0

# ---- collection membership
col_collection_1.objects.link(ob_elevatorcollider_004)
col_collection_1.objects.link(ob_elevatorcollider_003)
col_collection_1.objects.link(ob_elevatorcollider_002)
col_collection_1.objects.link(ob_elevatorcollider_001)
col_collection_1.objects.link(ob_elevatorcollider_000)
col_collection_1.objects.link(ob_elevator)
col_collection_1.objects.link(ob_wiremesh)
col_collection_5.objects.link(ob_wheel_003)
col_collection_5.objects.link(ob_wheel_002)
col_collection_5.objects.link(ob_wheel_001)
col_collection_5.objects.link(ob_wheel)

# ---- scene / render settings (as saved in the file)
scene.frame_start = 1; scene.frame_end = 250; scene.frame_set(1)
scene.render.engine = 'BLENDER_EEVEE_NEXT'
scene.render.resolution_percentage = 50
scene.render.dither_intensity = 0.0
scene.cycles.use_denoising = False
scene.cycles.samples = 128
scene.cycles.sampling_pattern = 'TABULATED_SOBOL'
scene.cycles.use_adaptive_sampling = False
scene.cycles.use_light_tree = False
scene.cycles.blur_glossy = 0.0
scene.cycles.sample_clamp_indirect = 0.0
scene.view_settings.view_transform = 'Standard'
bpy.context.view_layer.update()

# ---- added for rendering (the .blend has no active camera and no usable light): camera, sun
cam_auto = bpy.data.cameras.new('AutoCamera')
cam_auto.lens = 50.0
cam_auto.sensor_width = 36.0
cam_auto.clip_end = 1000.0
ob_auto_camera = bpy.data.objects.new('AutoCamera', cam_auto)
scene.collection.objects.link(ob_auto_camera)
ob_auto_camera.location = (30.5465, -36.6558, 24.5622)
ob_auto_camera.rotation_euler = (1.09748, -7.21219e-08, 0.694738)
scene.camera = ob_auto_camera
light_auto_sun = bpy.data.lights.new('AutoSun', 'SUN')
light_auto_sun.energy = 3.0
light_auto_sun.angle = 0.0523599
ob_auto_sun = bpy.data.objects.new('AutoSun', light_auto_sun)
scene.collection.objects.link(ob_auto_sun)
ob_auto_sun.rotation_euler = (0.872665, 0.174533, 0.523599)
bpy.context.view_layer.update()
